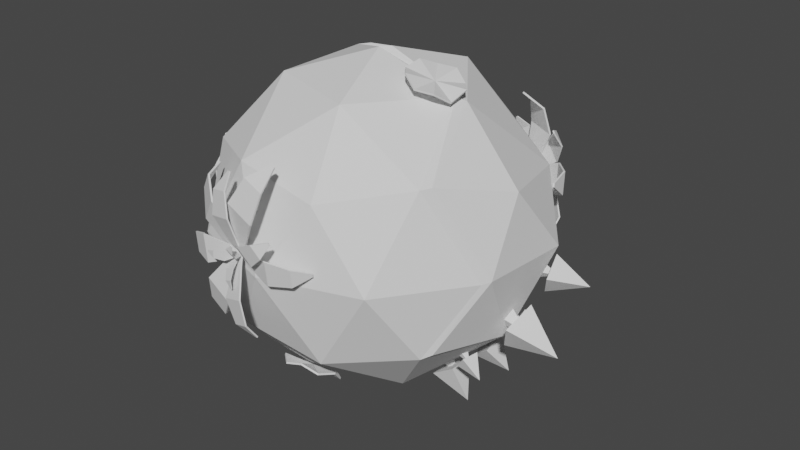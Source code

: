 # Source: Base_001.blend  (saved by Blender 2.81.16; exported with 4.5.12 LTS)
import bpy
from mathutils import Matrix  # noqa: F401  (used for matrix-valued properties, if any)

bpy.ops.wm.read_factory_settings(use_empty=True)
scene = bpy.context.scene
scene.name = 'Scene'

# ---- collections
col_collection = bpy.data.collections.new('Collection'); scene.collection.children.link(col_collection)

# ---- world
world_world = bpy.data.worlds.new('World'); scene.world = world_world
world_world.use_nodes = True; world_world.node_tree.nodes.clear()
_N = world_world.node_tree.nodes; _L = world_world.node_tree.links
n0 = _N.new('ShaderNodeOutputWorld'); n0.name = 'World Output'; n0.location = (300, 300)
n1 = _N.new('ShaderNodeBackground'); n1.name = 'Background'; n1.location = (10, 300)
n1.inputs[0].default_value = (0.05088, 0.05088, 0.05088, 1.0)
_L.new(n1.outputs[0], n0.inputs[0])
n0.is_active_output = True
world_world.color = (0.05088, 0.05088, 0.05088)
world_world.use_sun_shadow = False
world_world.sun_shadow_jitter_overblur = 0.0

# ---- meshes
me_icosphere = bpy.data.meshes.new('Icosphere')
me_icosphere.from_pydata([(0.0, 0.0, -1.0), (0.7236, -0.5257, -0.4472), (-0.2764, -0.8506, -0.4472), (-0.8944, 0.0, -0.4472), (-0.2764, 0.8506, -0.4472), (0.7236, 0.5291, -0.4472), (0.2764, -0.8506, 0.4472), (-0.7236, -0.5257, 0.4472), (-0.7236, 0.5257, 0.4472), (0.0, 0.0, 1.0), (-0.1625, -0.5, -0.8507), (0.4253, -0.309, -0.8507), (0.2629, -0.809, -0.5257), (0.8506, 0.0, -0.5257), (0.4253, 0.309, -0.8507), (-0.5257, 0.0, -0.8507), (-0.6882, -0.5, -0.5257), (-0.1625, 0.5, -0.8507), (-0.6882, 0.5, -0.5257), (0.2629, 0.809, -0.5257), (0.9511, -0.309, 0.0), (0.0, -1.0, 0.0), (0.5878, -0.809, 0.0), (-0.9511, -0.309, 0.0), (-0.5878, -0.809, 0.0), (-0.5878, 0.809, 0.0), (-0.9511, 0.309, 0.0), (0.0, 1.0, 0.0), (0.6882, -0.5, 0.5257), (-0.2629, -0.809, 0.5257), (-0.8506, 0.0, 0.5257), (-0.2629, 0.809, 0.5257), (0.1625, -0.5, 0.8507), (0.5257, 0.0002765, 0.8385), (-0.4253, -0.309, 0.8507), (-0.4253, 0.309, 0.8507), (0.1625, 0.5079, 0.7861), (0.8898, 0.03042, -0.4986), (0.7716, -0.4794, -0.4217), (0.4814, 0.3301, -0.8182), (0.7623, 0.5506, -0.4255), (0.311, 0.8355, -0.489), (0.9876, -0.2703, 0.01372), (0.9849, 0.3715, -0.03781), (0.9285, 0.02639, 0.4007), (0.6231, 0.837, 0.0004462), (0.05273, 1.021, 0.0214), (0.313, 0.901, 0.38), (-0.2095, 0.829, 0.5458), (0.7231, 0.6468, 0.2877), (0.5651, 0.04858, 0.8068), (0.05732, 0.03961, 1.007), (0.2033, 0.5363, 0.8474), (0.7329, -0.455, 0.5373), (-0.3685, 0.3527, 0.8582)], [], [(0, 11, 10), (1, 11, 13), (0, 10, 15), (0, 15, 17), (0, 17, 14), (2, 12, 21), (3, 16, 23), (4, 18, 25), (1, 20, 22), (2, 21, 24), (3, 23, 26), (4, 25, 27), (6, 28, 32), (7, 29, 34), (8, 30, 35), (36, 35, 9), (19, 27, 46, 41), (31, 8, 35), (35, 34, 9), (35, 30, 34), (30, 7, 34), (34, 32, 9), (34, 29, 32), (29, 6, 32), (32, 33, 9), (32, 28, 33), (1, 13, 37, 38), (13, 14, 39, 37), (20, 1, 38, 42), (5, 19, 41, 40), (28, 20, 42, 53), (27, 25, 31), (25, 8, 31), (26, 30, 8), (26, 23, 30), (23, 7, 30), (24, 29, 7), (24, 21, 29), (21, 6, 29), (22, 28, 6), (22, 20, 28), (33, 28, 53, 50), (36, 9, 51, 52), (31, 35, 54, 48), (19, 4, 27), (25, 26, 8), (25, 18, 26), (18, 3, 26), (23, 24, 7), (23, 16, 24), (16, 2, 24), (21, 22, 6), (21, 12, 22), (12, 1, 22), (27, 31, 48, 46), (14, 5, 40, 39), (35, 36, 52, 54), (14, 19, 5), (14, 17, 19), (17, 4, 19), (17, 18, 4), (17, 15, 18), (15, 3, 18), (15, 16, 3), (15, 10, 16), (10, 2, 16), (9, 33, 50, 51), (13, 11, 14), (11, 0, 14), (10, 12, 2), (10, 11, 12), (11, 1, 12), (38, 37, 42), (40, 41, 45), (40, 45, 43), (47, 48, 52), (44, 49, 50), (50, 52, 51), (50, 49, 52), (49, 47, 52), (52, 48, 54), (53, 44, 50), (43, 49, 44), (43, 45, 49), (45, 47, 49), (46, 48, 47), (42, 44, 53), (45, 46, 47), (45, 41, 46), (42, 43, 44), (42, 37, 43), (37, 40, 43), (37, 39, 40)])
_uv = me_icosphere.uv_layers.new(name='UVMap')
_uv.uv.foreach_set('vector', [0.8182, 0.0, 0.7727, 0.07873, 0.8636, 0.07873, 0.7273, 0.1575, 0.6818, 0.07873, 0.6364, 0.1575, 0.09091, 0.0, 0.04545, 0.07873, 0.1364, 0.07873, 0.2727, 0.0, 0.2273, 0.07873, 0.3182, 0.07873, 0.4545, 0.0, 0.4091, 0.07873, 0.5, 0.07873, 0.9091, 0.1575, 0.8182, 0.1575, 0.8636, 0.2362, 0.1818, 0.1575, 0.09091, 0.1575, 0.1364, 0.2362, 0.3636, 0.1575, 0.2727, 0.1575, 0.3182, 0.2362, 0.7273, 0.1575, 0.6818, 0.2362, 0.7727, 0.2362, 0.9091, 0.1575, 0.8636, 0.2362, 0.9545, 0.2362, 0.1818, 0.1575, 0.1364, 0.2362, 0.2273, 0.2362, 0.3636, 0.1575, 0.3182, 0.2362, 0.4091, 0.2362, 0.8182, 0.3149, 0.7273, 0.3149, 0.7727, 0.3937, 1.0, 0.3149, 0.9091, 0.3149, 0.9545, 0.3937, 0.2727, 0.3149, 0.1818, 0.3149, 0.2273, 0.3937, 0.4091, 0.3937, 0.3182, 0.3937, 0.3636, 0.4724, 0.4545, 0.1575, 0.4091, 0.2362, 0.4091, 0.2362, 0.4545, 0.1575, 0.3636, 0.3149, 0.2727, 0.3149, 0.3182, 0.3937, 0.2273, 0.3937, 0.1364, 0.3937, 0.1818, 0.4724, 0.2273, 0.3937, 0.1818, 0.3149, 0.1364, 0.3937, 0.1818, 0.3149, 0.09091, 0.3149, 0.1364, 0.3937, 0.9545, 0.3937, 0.8636, 0.3937, 0.9091, 0.4724, 0.9545, 0.3937, 0.9091, 0.3149, 0.8636, 0.3937, 0.9091, 0.3149, 0.8182, 0.3149, 0.8636, 0.3937, 0.7727, 0.3937, 0.6818, 0.3937, 0.7273, 0.4724, 0.7727, 0.3937, 0.7273, 0.3149, 0.6818, 0.3937, 0.7273, 0.1575, 0.6364, 0.1575, 0.6364, 0.1575, 0.7273, 0.1575, 0.6364, 0.1575, 0.5909, 0.07873, 0.5909, 0.07873, 0.6364, 0.1575, 0.6818, 0.2362, 0.7273, 0.1575, 0.7273, 0.1575, 0.6818, 0.2362, 0.5455, 0.1575, 0.4545, 0.1575, 0.4545, 0.1575, 0.5455, 0.1575, 0.7273, 0.3149, 0.6818, 0.2362, 0.6818, 0.2362, 0.7273, 0.3149, 0.4091, 0.2362, 0.3182, 0.2362, 0.3636, 0.3149, 0.3182, 0.2362, 0.2727, 0.3149, 0.3636, 0.3149, 0.2273, 0.2362, 0.1818, 0.3149, 0.2727, 0.3149, 0.2273, 0.2362, 0.1364, 0.2362, 0.1818, 0.3149, 0.1364, 0.2362, 0.09091, 0.3149, 0.1818, 0.3149, 0.9545, 0.2362, 0.9091, 0.3149, 1.0, 0.3149, 0.9545, 0.2362, 0.8636, 0.2362, 0.9091, 0.3149, 0.8636, 0.2362, 0.8182, 0.3149, 0.9091, 0.3149, 0.7727, 0.2362, 0.7273, 0.3149, 0.8182, 0.3149, 0.7727, 0.2362, 0.6818, 0.2362, 0.7273, 0.3149, 0.6818, 0.3937, 0.7273, 0.3149, 0.7273, 0.3149, 0.6818, 0.3937, 0.4091, 0.3937, 0.3636, 0.4724, 0.3636, 0.4724, 0.4091, 0.3937, 0.3636, 0.3149, 0.3182, 0.3937, 0.3182, 0.3937, 0.3636, 0.3149, 0.4545, 0.1575, 0.3636, 0.1575, 0.4091, 0.2362, 0.3182, 0.2362, 0.2273, 0.2362, 0.2727, 0.3149, 0.3182, 0.2362, 0.2727, 0.1575, 0.2273, 0.2362, 0.2727, 0.1575, 0.1818, 0.1575, 0.2273, 0.2362, 0.1364, 0.2362, 0.04545, 0.2362, 0.09091, 0.3149, 0.1364, 0.2362, 0.09091, 0.1575, 0.04545, 0.2362, 0.09091, 0.1575, 0.0, 0.1575, 0.04545, 0.2362, 0.8636, 0.2362, 0.7727, 0.2362, 0.8182, 0.3149, 0.8636, 0.2362, 0.8182, 0.1575, 0.7727, 0.2362, 0.8182, 0.1575, 0.7273, 0.1575, 0.7727, 0.2362, 0.4091, 0.2362, 0.3636, 0.3149, 0.3636, 0.3149, 0.4091, 0.2362, 0.5, 0.07873, 0.5455, 0.1575, 0.5455, 0.1575, 0.5, 0.07873, 0.3182, 0.3937, 0.4091, 0.3937, 0.4091, 0.3937, 0.3182, 0.3937, 0.5, 0.07873, 0.4545, 0.1575, 0.5455, 0.1575, 0.5, 0.07873, 0.4091, 0.07873, 0.4545, 0.1575, 0.4091, 0.07873, 0.3636, 0.1575, 0.4545, 0.1575, 0.3182, 0.07873, 0.2727, 0.1575, 0.3636, 0.1575, 0.3182, 0.07873, 0.2273, 0.07873, 0.2727, 0.1575, 0.2273, 0.07873, 0.1818, 0.1575, 0.2727, 0.1575, 0.1364, 0.07873, 0.09091, 0.1575, 0.1818, 0.1575, 0.1364, 0.07873, 0.04545, 0.07873, 0.09091, 0.1575, 0.04545, 0.07873, 0.0, 0.1575, 0.09091, 0.1575, 0.7273, 0.4724, 0.6818, 0.3937, 0.6818, 0.3937, 0.7273, 0.4724, 0.6364, 0.1575, 0.6818, 0.07873, 0.5909, 0.07873, 0.6818, 0.07873, 0.6364, 0.0, 0.5909, 0.07873, 0.8636, 0.07873, 0.8182, 0.1575, 0.9091, 0.1575, 0.8636, 0.07873, 0.7727, 0.07873, 0.8182, 0.1575, 0.7727, 0.07873, 0.7273, 0.1575, 0.8182, 0.1575, 0.7273, 0.1575, 0.6364, 0.1575, 0.6818, 0.2362, 0.5455, 0.1575, 0.4545, 0.1575, 0.5, 0.2362, 0.5455, 0.1575, 0.5, 0.2362, 0.5909, 0.2362, 0.4545, 0.3149, 0.3636, 0.3149, 0.4091, 0.3937, 0.6364, 0.3149, 0.5455, 0.3149, 0.5909, 0.3937, 0.5909, 0.3937, 0.5, 0.3937, 0.5455, 0.4724, 0.5909, 0.3937, 0.5455, 0.3149, 0.5, 0.3937, 0.5455, 0.3149, 0.4545, 0.3149, 0.5, 0.3937, 0.4091, 0.3937, 0.3636, 0.3149, 0.3182, 0.3937, 0.7273, 0.3149, 0.6364, 0.3149, 0.6818, 0.3937, 0.5909, 0.2362, 0.5455, 0.3149, 0.6364, 0.3149, 0.5909, 0.2362, 0.5, 0.2362, 0.5455, 0.3149, 0.5, 0.2362, 0.4545, 0.3149, 0.5455, 0.3149, 0.4091, 0.2362, 0.3636, 0.3149, 0.4545, 0.3149, 0.6818, 0.2362, 0.6364, 0.3149, 0.7273, 0.3149, 0.5, 0.2362, 0.4091, 0.2362, 0.4545, 0.3149, 0.5, 0.2362, 0.4545, 0.1575, 0.4091, 0.2362, 0.6818, 0.2362, 0.5909, 0.2362, 0.6364, 0.3149, 0.6818, 0.2362, 0.6364, 0.1575, 0.5909, 0.2362, 0.6364, 0.1575, 0.5455, 0.1575, 0.5909, 0.2362, 0.6364, 0.1575, 0.5909, 0.07873, 0.5455, 0.1575])
me_icosphere.use_remesh_fix_poles = True
me_icosphere.use_remesh_preserve_attributes = False
me_icosphere.use_mirror_vertex_groups = False
me_icosphere.update()
me_circle = bpy.data.meshes.new('Circle')
me_circle.from_pydata([(0.4952, 0.7687, 5.86), (-0.09259, 0.5777, 5.713), (-0.4559, 0.07775, 5.818), (-0.4559, -0.5403, 5.684), (-0.09259, -1.04, 5.853), (0.4952, -1.231, 5.712), (1.083, -1.04, 5.838), (1.446, -0.5403, 5.608), (1.446, 0.07775, 5.873), (1.072, 0.5648, 5.708), (0.4952, -0.2313, 5.684), (0.4952, 0.7687, 5.922), (-0.09259, 0.5777, 5.775), (-0.4559, 0.07775, 5.88), (-0.4559, -0.5403, 5.746), (-0.09259, -1.04, 5.915), (0.4952, -1.231, 5.774), (1.083, -1.04, 5.9), (1.446, -0.5403, 5.67), (1.446, 0.07775, 5.935), (1.072, 0.5648, 5.77), (0.4952, -0.2313, 5.746)], [], [(10, 1, 0), (10, 2, 1), (10, 3, 2), (10, 4, 3), (10, 5, 4), (10, 6, 5), (10, 7, 6), (10, 8, 7), (10, 9, 8), (10, 0, 9), (21, 11, 12), (21, 12, 13), (21, 13, 14), (21, 14, 15), (21, 15, 16), (21, 16, 17), (21, 17, 18), (21, 18, 19), (21, 19, 20), (21, 20, 11), (5, 6, 17, 16), (2, 3, 14, 13), (9, 0, 11, 20), (6, 7, 18, 17), (3, 4, 15, 14), (0, 1, 12, 11), (7, 8, 19, 18), (4, 5, 16, 15), (1, 2, 13, 12), (8, 9, 20, 19)])
_uv = me_circle.uv_layers.new(name='UVMap')
_uv.uv.foreach_set('vector', [0.0, 0.0, 0.0, 0.0, 0.0, 0.0, 0.0, 0.0, 0.0, 0.0, 0.0, 0.0, 0.0, 0.0, 0.0, 0.0, 0.0, 0.0, 0.0, 0.0, 0.0, 0.0, 0.0, 0.0, 0.0, 0.0, 0.0, 0.0, 0.0, 0.0, 0.0, 0.0, 0.0, 0.0, 0.0, 0.0, 0.0, 0.0, 0.0, 0.0, 0.0, 0.0, 0.0, 0.0, 0.0, 0.0, 0.0, 0.0, 0.0, 0.0, 0.0, 0.0, 0.0, 0.0, 0.0, 0.0, 0.0, 0.0, 0.0, 0.0, 0.0, 0.0, 0.0, 0.0, 0.0, 0.0, 0.0, 0.0, 0.0, 0.0, 0.0, 0.0, 0.0, 0.0, 0.0, 0.0, 0.0, 0.0, 0.0, 0.0, 0.0, 0.0, 0.0, 0.0, 0.0, 0.0, 0.0, 0.0, 0.0, 0.0, 0.0, 0.0, 0.0, 0.0, 0.0, 0.0, 0.0, 0.0, 0.0, 0.0, 0.0, 0.0, 0.0, 0.0, 0.0, 0.0, 0.0, 0.0, 0.0, 0.0, 0.0, 0.0, 0.0, 0.0, 0.0, 0.0, 0.0, 0.0, 0.0, 0.0, 0.0, 0.0, 0.0, 0.0, 0.0, 0.0, 0.0, 0.0, 0.0, 0.0, 0.0, 0.0, 0.0, 0.0, 0.0, 0.0, 0.0, 0.0, 0.0, 0.0, 0.0, 0.0, 0.0, 0.0, 0.0, 0.0, 0.0, 0.0, 0.0, 0.0, 0.0, 0.0, 0.0, 0.0, 0.0, 0.0, 0.0, 0.0, 0.0, 0.0, 0.0, 0.0, 0.0, 0.0, 0.0, 0.0, 0.0, 0.0, 0.0, 0.0, 0.0, 0.0, 0.0, 0.0, 0.0, 0.0, 0.0, 0.0, 0.0, 0.0, 0.0, 0.0, 0.0, 0.0, 0.0, 0.0, 0.0, 0.0, 0.0, 0.0, 0.0, 0.0, 0.0, 0.0, 0.0, 0.0, 0.0, 0.0, 0.0, 0.0])
me_circle.use_remesh_fix_poles = True
me_circle.use_remesh_preserve_attributes = False
me_circle.use_mirror_vertex_groups = False
me_circle.update()
me_plane = bpy.data.meshes.new('Plane')
me_plane.from_pydata([(-0.08544, 4.585e-08, 0.06838), (0.08544, 4.803e-08, 0.06838), (-0.07628, -3.394, -1.229), (0.07628, -3.394, -1.229), (0.3103, -0.4918, 0.1463), (0.46, -2.963, -0.4234), (0.6398, -1.95, 0.1255), (-0.46, -2.963, -0.4234), (-0.3103, -0.4918, 0.1463), (-0.6398, -1.95, 0.1255)], [], [(5, 7, 2, 3), (7, 5, 6, 9), (9, 6, 4, 8), (8, 4, 1, 0)])
_uv = me_plane.uv_layers.new(name='UVMap')
_uv.uv.foreach_set('vector', [1.0, 0.0, 0.0, 0.0, 0.0, 0.0, 1.0, 0.0, 0.0, 0.0, 1.0, 0.0, 0.8199, 0.0, 0.1801, 0.0, 0.1801, 0.0, 0.8199, 0.0, 1.0, 0.7541, 0.0, 0.7541, 0.0, 0.7541, 1.0, 0.7541, 1.0, 1.0, 0.0, 1.0])
me_plane.use_remesh_fix_poles = True
me_plane.use_remesh_preserve_attributes = False
me_plane.use_mirror_vertex_groups = False
me_plane.update()
me_plane_001 = bpy.data.meshes.new('Plane.001')
me_plane_001.from_pydata([(-0.08544, 4.585e-08, 0.06838), (0.08544, 4.803e-08, 0.06838), (-0.07628, -3.394, -1.229), (0.07628, -3.394, -1.229), (0.3103, -0.4918, 0.1463), (0.46, -2.963, -0.4234), (0.6398, -1.95, 0.1255), (-0.46, -2.963, -0.4234), (-0.3103, -0.4918, 0.1463), (-0.6398, -1.95, 0.1255)], [], [(5, 7, 2, 3), (7, 5, 6, 9), (9, 6, 4, 8), (8, 4, 1, 0)])
_uv = me_plane_001.uv_layers.new(name='UVMap')
_uv.uv.foreach_set('vector', [1.0, 0.0, 0.0, 0.0, 0.0, 0.0, 1.0, 0.0, 0.0, 0.0, 1.0, 0.0, 0.8199, 0.0, 0.1801, 0.0, 0.1801, 0.0, 0.8199, 0.0, 1.0, 0.7541, 0.0, 0.7541, 0.0, 0.7541, 1.0, 0.7541, 1.0, 1.0, 0.0, 1.0])
me_plane_001.use_remesh_fix_poles = True
me_plane_001.use_remesh_preserve_attributes = False
me_plane_001.use_mirror_vertex_groups = False
me_plane_001.update()
me_plane_002 = bpy.data.meshes.new('Plane.002')
me_plane_002.from_pydata([(-0.08544, 4.585e-08, 0.06838), (0.08544, 4.803e-08, 0.06838), (-0.07628, -3.394, -1.229), (0.07628, -3.394, -1.229), (0.3103, -0.4918, 0.1463), (0.46, -2.963, -0.4234), (0.6398, -1.95, 0.1255), (-0.46, -2.963, -0.4234), (-0.3103, -0.4918, 0.1463), (-0.6398, -1.95, 0.1255)], [], [(5, 7, 2, 3), (7, 5, 6, 9), (9, 6, 4, 8), (8, 4, 1, 0)])
_uv = me_plane_002.uv_layers.new(name='UVMap')
_uv.uv.foreach_set('vector', [1.0, 0.0, 0.0, 0.0, 0.0, 0.0, 1.0, 0.0, 0.0, 0.0, 1.0, 0.0, 0.8199, 0.0, 0.1801, 0.0, 0.1801, 0.0, 0.8199, 0.0, 1.0, 0.7541, 0.0, 0.7541, 0.0, 0.7541, 1.0, 0.7541, 1.0, 1.0, 0.0, 1.0])
me_plane_002.use_remesh_fix_poles = True
me_plane_002.use_remesh_preserve_attributes = False
me_plane_002.use_mirror_vertex_groups = False
me_plane_002.update()
me_plane_003 = bpy.data.meshes.new('Plane.003')
me_plane_003.from_pydata([(-0.08544, 4.585e-08, 0.06838), (0.08544, 4.803e-08, 0.06838), (-0.07628, -3.394, -1.229), (0.07628, -3.394, -1.229), (0.3103, -0.4918, 0.1463), (0.46, -2.963, -0.4234), (0.6398, -1.95, 0.1255), (-0.46, -2.963, -0.4234), (-0.3103, -0.4918, 0.1463), (-0.6398, -1.95, 0.1255)], [], [(5, 7, 2, 3), (7, 5, 6, 9), (9, 6, 4, 8), (8, 4, 1, 0)])
_uv = me_plane_003.uv_layers.new(name='UVMap')
_uv.uv.foreach_set('vector', [1.0, 0.0, 0.0, 0.0, 0.0, 0.0, 1.0, 0.0, 0.0, 0.0, 1.0, 0.0, 0.8199, 0.0, 0.1801, 0.0, 0.1801, 0.0, 0.8199, 0.0, 1.0, 0.7541, 0.0, 0.7541, 0.0, 0.7541, 1.0, 0.7541, 1.0, 1.0, 0.0, 1.0])
me_plane_003.use_remesh_fix_poles = True
me_plane_003.use_remesh_preserve_attributes = False
me_plane_003.use_mirror_vertex_groups = False
me_plane_003.update()
me_plane_004 = bpy.data.meshes.new('Plane.004')
me_plane_004.from_pydata([(-0.08544, 4.585e-08, 0.06838), (0.08544, 4.803e-08, 0.06838), (-0.07628, -3.394, -1.229), (0.07628, -3.394, -1.229), (0.3103, -0.4918, 0.1463), (0.46, -2.963, -0.4234), (0.6398, -1.95, 0.1255), (-0.46, -2.963, -0.4234), (-0.3103, -0.4918, 0.1463), (-0.6398, -1.95, 0.1255)], [], [(5, 7, 2, 3), (7, 5, 6, 9), (9, 6, 4, 8), (8, 4, 1, 0)])
_uv = me_plane_004.uv_layers.new(name='UVMap')
_uv.uv.foreach_set('vector', [1.0, 0.0, 0.0, 0.0, 0.0, 0.0, 1.0, 0.0, 0.0, 0.0, 1.0, 0.0, 0.8199, 0.0, 0.1801, 0.0, 0.1801, 0.0, 0.8199, 0.0, 1.0, 0.7541, 0.0, 0.7541, 0.0, 0.7541, 1.0, 0.7541, 1.0, 1.0, 0.0, 1.0])
me_plane_004.use_remesh_fix_poles = True
me_plane_004.use_remesh_preserve_attributes = False
me_plane_004.use_mirror_vertex_groups = False
me_plane_004.update()
me_plane_005 = bpy.data.meshes.new('Plane.005')
me_plane_005.from_pydata([(-0.08544, 4.585e-08, 0.06838), (0.08544, 4.803e-08, 0.06838), (-0.07628, -3.394, -1.229), (0.07628, -3.394, -1.229), (0.3103, -0.4918, 0.1463), (0.46, -2.963, -0.4234), (0.6398, -1.95, 0.1255), (-0.46, -2.963, -0.4234), (-0.3103, -0.4918, 0.1463), (-0.6398, -1.95, 0.1255)], [], [(5, 7, 2, 3), (7, 5, 6, 9), (9, 6, 4, 8), (8, 4, 1, 0)])
_uv = me_plane_005.uv_layers.new(name='UVMap')
_uv.uv.foreach_set('vector', [1.0, 0.0, 0.0, 0.0, 0.0, 0.0, 1.0, 0.0, 0.0, 0.0, 1.0, 0.0, 0.8199, 0.0, 0.1801, 0.0, 0.1801, 0.0, 0.8199, 0.0, 1.0, 0.7541, 0.0, 0.7541, 0.0, 0.7541, 1.0, 0.7541, 1.0, 1.0, 0.0, 1.0])
me_plane_005.use_remesh_fix_poles = True
me_plane_005.use_remesh_preserve_attributes = False
me_plane_005.use_mirror_vertex_groups = False
me_plane_005.update()
me_plane_006 = bpy.data.meshes.new('Plane.006')
me_plane_006.from_pydata([(-0.08544, 4.585e-08, 0.06838), (0.08544, 4.803e-08, 0.06838), (-0.07628, -3.394, -1.229), (0.07628, -3.394, -1.229), (0.3103, -0.4918, 0.1463), (0.46, -2.963, -0.4234), (0.6398, -1.95, 0.1255), (-0.46, -2.963, -0.4234), (-0.3103, -0.4918, 0.1463), (-0.6398, -1.95, 0.1255)], [], [(5, 7, 2, 3), (7, 5, 6, 9), (9, 6, 4, 8), (8, 4, 1, 0)])
_uv = me_plane_006.uv_layers.new(name='UVMap')
_uv.uv.foreach_set('vector', [1.0, 0.0, 0.0, 0.0, 0.0, 0.0, 1.0, 0.0, 0.0, 0.0, 1.0, 0.0, 0.8199, 0.0, 0.1801, 0.0, 0.1801, 0.0, 0.8199, 0.0, 1.0, 0.7541, 0.0, 0.7541, 0.0, 0.7541, 1.0, 0.7541, 1.0, 1.0, 0.0, 1.0])
me_plane_006.use_remesh_fix_poles = True
me_plane_006.use_remesh_preserve_attributes = False
me_plane_006.use_mirror_vertex_groups = False
me_plane_006.update()
me_plane_007 = bpy.data.meshes.new('Plane.007')
me_plane_007.from_pydata([(-0.08544, 4.585e-08, 0.06838), (0.08544, 4.803e-08, 0.06838), (-0.07628, -3.394, -1.229), (0.07628, -3.394, -1.229), (0.3103, -0.4918, 0.1463), (0.46, -2.963, -0.4234), (0.6398, -1.95, 0.1255), (-0.46, -2.963, -0.4234), (-0.3103, -0.4918, 0.1463), (-0.6398, -1.95, 0.1255)], [], [(5, 7, 2, 3), (7, 5, 6, 9), (9, 6, 4, 8), (8, 4, 1, 0)])
_uv = me_plane_007.uv_layers.new(name='UVMap')
_uv.uv.foreach_set('vector', [1.0, 0.0, 0.0, 0.0, 0.0, 0.0, 1.0, 0.0, 0.0, 0.0, 1.0, 0.0, 0.8199, 0.0, 0.1801, 0.0, 0.1801, 0.0, 0.8199, 0.0, 1.0, 0.7541, 0.0, 0.7541, 0.0, 0.7541, 1.0, 0.7541, 1.0, 1.0, 0.0, 1.0])
me_plane_007.use_remesh_fix_poles = True
me_plane_007.use_remesh_preserve_attributes = False
me_plane_007.use_mirror_vertex_groups = False
me_plane_007.update()
me_plane_008 = bpy.data.meshes.new('Plane.008')
me_plane_008.from_pydata([(-0.08544, 4.585e-08, 0.06838), (0.08544, 4.803e-08, 0.06838), (-0.07628, -3.394, -1.229), (0.07628, -3.394, -1.229), (0.3103, -0.4918, 0.1463), (0.46, -2.963, -0.4234), (0.6398, -1.95, 0.1255), (-0.46, -2.963, -0.4234), (-0.3103, -0.4918, 0.1463), (-0.6398, -1.95, 0.1255)], [], [(5, 7, 2, 3), (7, 5, 6, 9), (9, 6, 4, 8), (8, 4, 1, 0)])
_uv = me_plane_008.uv_layers.new(name='UVMap')
_uv.uv.foreach_set('vector', [1.0, 0.0, 0.0, 0.0, 0.0, 0.0, 1.0, 0.0, 0.0, 0.0, 1.0, 0.0, 0.8199, 0.0, 0.1801, 0.0, 0.1801, 0.0, 0.8199, 0.0, 1.0, 0.7541, 0.0, 0.7541, 0.0, 0.7541, 1.0, 0.7541, 1.0, 1.0, 0.0, 1.0])
me_plane_008.use_remesh_fix_poles = True
me_plane_008.use_remesh_preserve_attributes = False
me_plane_008.use_mirror_vertex_groups = False
me_plane_008.update()
me_plane_009 = bpy.data.meshes.new('Plane.009')
me_plane_009.from_pydata([(-0.08544, 4.585e-08, 0.06838), (0.08544, 4.803e-08, 0.06838), (-0.07628, -3.394, -1.229), (0.07628, -3.394, -1.229), (0.3103, -0.4918, 0.1463), (0.46, -2.963, -0.4234), (0.6398, -1.95, 0.1255), (-0.46, -2.963, -0.4234), (-0.3103, -0.4918, 0.1463), (-0.6398, -1.95, 0.1255)], [], [(5, 7, 2, 3), (7, 5, 6, 9), (9, 6, 4, 8), (8, 4, 1, 0)])
_uv = me_plane_009.uv_layers.new(name='UVMap')
_uv.uv.foreach_set('vector', [1.0, 0.0, 0.0, 0.0, 0.0, 0.0, 1.0, 0.0, 0.0, 0.0, 1.0, 0.0, 0.8199, 0.0, 0.1801, 0.0, 0.1801, 0.0, 0.8199, 0.0, 1.0, 0.7541, 0.0, 0.7541, 0.0, 0.7541, 1.0, 0.7541, 1.0, 1.0, 0.0, 1.0])
me_plane_009.use_remesh_fix_poles = True
me_plane_009.use_remesh_preserve_attributes = False
me_plane_009.use_mirror_vertex_groups = False
me_plane_009.update()
me_plane_010 = bpy.data.meshes.new('Plane.010')
me_plane_010.from_pydata([(-0.08544, 4.585e-08, 0.06838), (0.08544, 4.803e-08, 0.06838), (-0.07628, -3.394, -1.229), (0.07628, -3.394, -1.229), (0.3103, -0.4918, 0.1463), (0.46, -2.963, -0.4234), (0.6398, -1.95, 0.1255), (-0.46, -2.963, -0.4234), (-0.3103, -0.4918, 0.1463), (-0.6398, -1.95, 0.1255)], [], [(5, 7, 2, 3), (7, 5, 6, 9), (9, 6, 4, 8), (8, 4, 1, 0)])
_uv = me_plane_010.uv_layers.new(name='UVMap')
_uv.uv.foreach_set('vector', [1.0, 0.0, 0.0, 0.0, 0.0, 0.0, 1.0, 0.0, 0.0, 0.0, 1.0, 0.0, 0.8199, 0.0, 0.1801, 0.0, 0.1801, 0.0, 0.8199, 0.0, 1.0, 0.7541, 0.0, 0.7541, 0.0, 0.7541, 1.0, 0.7541, 1.0, 1.0, 0.0, 1.0])
me_plane_010.use_remesh_fix_poles = True
me_plane_010.use_remesh_preserve_attributes = False
me_plane_010.use_mirror_vertex_groups = False
me_plane_010.update()
me_circle_001 = bpy.data.meshes.new('Circle.001')
me_circle_001.from_pydata([(0.4952, 0.7687, 5.86), (-0.09259, 0.5777, 5.713), (-0.4559, 0.07775, 5.818), (-0.4559, -0.5403, 5.684), (-0.09259, -1.04, 5.853), (0.4952, -1.231, 5.712), (1.083, -1.04, 5.838), (1.446, -0.5403, 5.608), (1.446, 0.07775, 5.873), (1.072, 0.5648, 5.708), (0.4952, -0.2313, 5.684), (0.4952, 0.7687, 5.922), (-0.09259, 0.5777, 5.775), (-0.4559, 0.07775, 5.88), (-0.4559, -0.5403, 5.746), (-0.09259, -1.04, 5.915), (0.4952, -1.231, 5.774), (1.083, -1.04, 5.9), (1.446, -0.5403, 5.67), (1.446, 0.07775, 5.935), (1.072, 0.5648, 5.77), (0.4952, -0.2313, 5.746)], [], [(10, 1, 0), (10, 2, 1), (10, 3, 2), (10, 4, 3), (10, 5, 4), (10, 6, 5), (10, 7, 6), (10, 8, 7), (10, 9, 8), (10, 0, 9), (21, 11, 12), (21, 12, 13), (21, 13, 14), (21, 14, 15), (21, 15, 16), (21, 16, 17), (21, 17, 18), (21, 18, 19), (21, 19, 20), (21, 20, 11), (5, 6, 17, 16), (2, 3, 14, 13), (9, 0, 11, 20), (6, 7, 18, 17), (3, 4, 15, 14), (0, 1, 12, 11), (7, 8, 19, 18), (4, 5, 16, 15), (1, 2, 13, 12), (8, 9, 20, 19)])
_uv = me_circle_001.uv_layers.new(name='UVMap')
_uv.uv.foreach_set('vector', [0.0, 0.0, 0.0, 0.0, 0.0, 0.0, 0.0, 0.0, 0.0, 0.0, 0.0, 0.0, 0.0, 0.0, 0.0, 0.0, 0.0, 0.0, 0.0, 0.0, 0.0, 0.0, 0.0, 0.0, 0.0, 0.0, 0.0, 0.0, 0.0, 0.0, 0.0, 0.0, 0.0, 0.0, 0.0, 0.0, 0.0, 0.0, 0.0, 0.0, 0.0, 0.0, 0.0, 0.0, 0.0, 0.0, 0.0, 0.0, 0.0, 0.0, 0.0, 0.0, 0.0, 0.0, 0.0, 0.0, 0.0, 0.0, 0.0, 0.0, 0.0, 0.0, 0.0, 0.0, 0.0, 0.0, 0.0, 0.0, 0.0, 0.0, 0.0, 0.0, 0.0, 0.0, 0.0, 0.0, 0.0, 0.0, 0.0, 0.0, 0.0, 0.0, 0.0, 0.0, 0.0, 0.0, 0.0, 0.0, 0.0, 0.0, 0.0, 0.0, 0.0, 0.0, 0.0, 0.0, 0.0, 0.0, 0.0, 0.0, 0.0, 0.0, 0.0, 0.0, 0.0, 0.0, 0.0, 0.0, 0.0, 0.0, 0.0, 0.0, 0.0, 0.0, 0.0, 0.0, 0.0, 0.0, 0.0, 0.0, 0.0, 0.0, 0.0, 0.0, 0.0, 0.0, 0.0, 0.0, 0.0, 0.0, 0.0, 0.0, 0.0, 0.0, 0.0, 0.0, 0.0, 0.0, 0.0, 0.0, 0.0, 0.0, 0.0, 0.0, 0.0, 0.0, 0.0, 0.0, 0.0, 0.0, 0.0, 0.0, 0.0, 0.0, 0.0, 0.0, 0.0, 0.0, 0.0, 0.0, 0.0, 0.0, 0.0, 0.0, 0.0, 0.0, 0.0, 0.0, 0.0, 0.0, 0.0, 0.0, 0.0, 0.0, 0.0, 0.0, 0.0, 0.0, 0.0, 0.0, 0.0, 0.0, 0.0, 0.0, 0.0, 0.0, 0.0, 0.0, 0.0, 0.0, 0.0, 0.0, 0.0, 0.0, 0.0, 0.0, 0.0, 0.0, 0.0, 0.0])
me_circle_001.use_remesh_fix_poles = True
me_circle_001.use_remesh_preserve_attributes = False
me_circle_001.use_mirror_vertex_groups = False
me_circle_001.update()
me_circle_002 = bpy.data.meshes.new('Circle.002')
me_circle_002.from_pydata([(0.4952, 0.7687, 5.86), (-0.09259, 0.5777, 5.713), (-0.4559, 0.07775, 5.818), (-0.4559, -0.5403, 5.684), (-0.09259, -1.04, 5.853), (0.4952, -1.231, 5.712), (1.083, -1.04, 5.838), (1.446, -0.5403, 5.608), (1.446, 0.07775, 5.873), (1.072, 0.5648, 5.708), (0.4952, -0.2313, 5.684), (0.4952, 0.7687, 5.922), (-0.09259, 0.5777, 5.775), (-0.4559, 0.07775, 5.88), (-0.4559, -0.5403, 5.746), (-0.09259, -1.04, 5.915), (0.4952, -1.231, 5.774), (1.083, -1.04, 5.9), (1.446, -0.5403, 5.67), (1.446, 0.07775, 5.935), (1.072, 0.5648, 5.77), (0.4952, -0.2313, 5.746)], [], [(10, 1, 0), (10, 2, 1), (10, 3, 2), (10, 4, 3), (10, 5, 4), (10, 6, 5), (10, 7, 6), (10, 8, 7), (10, 9, 8), (10, 0, 9), (21, 11, 12), (21, 12, 13), (21, 13, 14), (21, 14, 15), (21, 15, 16), (21, 16, 17), (21, 17, 18), (21, 18, 19), (21, 19, 20), (21, 20, 11), (5, 6, 17, 16), (2, 3, 14, 13), (9, 0, 11, 20), (6, 7, 18, 17), (3, 4, 15, 14), (0, 1, 12, 11), (7, 8, 19, 18), (4, 5, 16, 15), (1, 2, 13, 12), (8, 9, 20, 19)])
_uv = me_circle_002.uv_layers.new(name='UVMap')
_uv.uv.foreach_set('vector', [0.0, 0.0, 0.0, 0.0, 0.0, 0.0, 0.0, 0.0, 0.0, 0.0, 0.0, 0.0, 0.0, 0.0, 0.0, 0.0, 0.0, 0.0, 0.0, 0.0, 0.0, 0.0, 0.0, 0.0, 0.0, 0.0, 0.0, 0.0, 0.0, 0.0, 0.0, 0.0, 0.0, 0.0, 0.0, 0.0, 0.0, 0.0, 0.0, 0.0, 0.0, 0.0, 0.0, 0.0, 0.0, 0.0, 0.0, 0.0, 0.0, 0.0, 0.0, 0.0, 0.0, 0.0, 0.0, 0.0, 0.0, 0.0, 0.0, 0.0, 0.0, 0.0, 0.0, 0.0, 0.0, 0.0, 0.0, 0.0, 0.0, 0.0, 0.0, 0.0, 0.0, 0.0, 0.0, 0.0, 0.0, 0.0, 0.0, 0.0, 0.0, 0.0, 0.0, 0.0, 0.0, 0.0, 0.0, 0.0, 0.0, 0.0, 0.0, 0.0, 0.0, 0.0, 0.0, 0.0, 0.0, 0.0, 0.0, 0.0, 0.0, 0.0, 0.0, 0.0, 0.0, 0.0, 0.0, 0.0, 0.0, 0.0, 0.0, 0.0, 0.0, 0.0, 0.0, 0.0, 0.0, 0.0, 0.0, 0.0, 0.0, 0.0, 0.0, 0.0, 0.0, 0.0, 0.0, 0.0, 0.0, 0.0, 0.0, 0.0, 0.0, 0.0, 0.0, 0.0, 0.0, 0.0, 0.0, 0.0, 0.0, 0.0, 0.0, 0.0, 0.0, 0.0, 0.0, 0.0, 0.0, 0.0, 0.0, 0.0, 0.0, 0.0, 0.0, 0.0, 0.0, 0.0, 0.0, 0.0, 0.0, 0.0, 0.0, 0.0, 0.0, 0.0, 0.0, 0.0, 0.0, 0.0, 0.0, 0.0, 0.0, 0.0, 0.0, 0.0, 0.0, 0.0, 0.0, 0.0, 0.0, 0.0, 0.0, 0.0, 0.0, 0.0, 0.0, 0.0, 0.0, 0.0, 0.0, 0.0, 0.0, 0.0, 0.0, 0.0, 0.0, 0.0, 0.0, 0.0])
me_circle_002.use_remesh_fix_poles = True
me_circle_002.use_remesh_preserve_attributes = False
me_circle_002.use_mirror_vertex_groups = False
me_circle_002.update()
me_circle_003 = bpy.data.meshes.new('Circle.003')
me_circle_003.from_pydata([(0.4952, 0.7687, 5.86), (-0.09259, 0.5777, 5.713), (-0.4559, 0.07775, 5.818), (-0.4559, -0.5403, 5.684), (-0.09259, -1.04, 5.853), (0.4952, -1.231, 5.712), (1.083, -1.04, 5.838), (1.446, -0.5403, 5.608), (1.446, 0.07775, 5.873), (1.072, 0.5648, 5.708), (0.4952, -0.2313, 5.684), (0.4952, 0.7687, 5.922), (-0.09259, 0.5777, 5.775), (-0.4559, 0.07775, 5.88), (-0.4559, -0.5403, 5.746), (-0.09259, -1.04, 5.915), (0.4952, -1.231, 5.774), (1.083, -1.04, 5.9), (1.446, -0.5403, 5.67), (1.446, 0.07775, 5.935), (1.072, 0.5648, 5.77), (0.4952, -0.2313, 5.746)], [], [(10, 1, 0), (10, 2, 1), (10, 3, 2), (10, 4, 3), (10, 5, 4), (10, 6, 5), (10, 7, 6), (10, 8, 7), (10, 9, 8), (10, 0, 9), (21, 11, 12), (21, 12, 13), (21, 13, 14), (21, 14, 15), (21, 15, 16), (21, 16, 17), (21, 17, 18), (21, 18, 19), (21, 19, 20), (21, 20, 11), (5, 6, 17, 16), (2, 3, 14, 13), (9, 0, 11, 20), (6, 7, 18, 17), (3, 4, 15, 14), (0, 1, 12, 11), (7, 8, 19, 18), (4, 5, 16, 15), (1, 2, 13, 12), (8, 9, 20, 19)])
_uv = me_circle_003.uv_layers.new(name='UVMap')
_uv.uv.foreach_set('vector', [0.0, 0.0, 0.0, 0.0, 0.0, 0.0, 0.0, 0.0, 0.0, 0.0, 0.0, 0.0, 0.0, 0.0, 0.0, 0.0, 0.0, 0.0, 0.0, 0.0, 0.0, 0.0, 0.0, 0.0, 0.0, 0.0, 0.0, 0.0, 0.0, 0.0, 0.0, 0.0, 0.0, 0.0, 0.0, 0.0, 0.0, 0.0, 0.0, 0.0, 0.0, 0.0, 0.0, 0.0, 0.0, 0.0, 0.0, 0.0, 0.0, 0.0, 0.0, 0.0, 0.0, 0.0, 0.0, 0.0, 0.0, 0.0, 0.0, 0.0, 0.0, 0.0, 0.0, 0.0, 0.0, 0.0, 0.0, 0.0, 0.0, 0.0, 0.0, 0.0, 0.0, 0.0, 0.0, 0.0, 0.0, 0.0, 0.0, 0.0, 0.0, 0.0, 0.0, 0.0, 0.0, 0.0, 0.0, 0.0, 0.0, 0.0, 0.0, 0.0, 0.0, 0.0, 0.0, 0.0, 0.0, 0.0, 0.0, 0.0, 0.0, 0.0, 0.0, 0.0, 0.0, 0.0, 0.0, 0.0, 0.0, 0.0, 0.0, 0.0, 0.0, 0.0, 0.0, 0.0, 0.0, 0.0, 0.0, 0.0, 0.0, 0.0, 0.0, 0.0, 0.0, 0.0, 0.0, 0.0, 0.0, 0.0, 0.0, 0.0, 0.0, 0.0, 0.0, 0.0, 0.0, 0.0, 0.0, 0.0, 0.0, 0.0, 0.0, 0.0, 0.0, 0.0, 0.0, 0.0, 0.0, 0.0, 0.0, 0.0, 0.0, 0.0, 0.0, 0.0, 0.0, 0.0, 0.0, 0.0, 0.0, 0.0, 0.0, 0.0, 0.0, 0.0, 0.0, 0.0, 0.0, 0.0, 0.0, 0.0, 0.0, 0.0, 0.0, 0.0, 0.0, 0.0, 0.0, 0.0, 0.0, 0.0, 0.0, 0.0, 0.0, 0.0, 0.0, 0.0, 0.0, 0.0, 0.0, 0.0, 0.0, 0.0, 0.0, 0.0, 0.0, 0.0, 0.0, 0.0])
me_circle_003.use_remesh_fix_poles = True
me_circle_003.use_remesh_preserve_attributes = False
me_circle_003.use_mirror_vertex_groups = False
me_circle_003.update()
me_plane_011 = bpy.data.meshes.new('Plane.011')
me_plane_011.from_pydata([(-1.215, -0.8055, -21.22), (0.7845, -0.8055, -21.22), (-1.215, 1.194, -21.22), (0.7845, 1.194, -21.22), (-0.6655, 0.6445, -23.01), (-0.6655, -0.2556, -23.01), (0.2346, -0.2556, -23.01), (0.2346, 0.6445, -23.01), (-2.599, 2.578, -23.01), (-2.599, -2.189, -23.01), (2.168, -2.189, -23.01), (2.168, 2.578, -23.01), (-0.2155, 0.1945, -29.62)], [], [(0, 2, 3, 1), (6, 7, 11, 10), (1, 3, 7, 6), (2, 0, 5, 4), (3, 2, 4, 7), (0, 1, 6, 5), (11, 8, 12), (4, 5, 9, 8), (7, 4, 8, 11), (5, 6, 10, 9), (9, 10, 12), (10, 11, 12), (8, 9, 12)])
_uv = me_plane_011.uv_layers.new(name='UVMap')
_uv.uv.foreach_set('vector', [0.0, 0.0, 0.0, 1.0, 1.0, 1.0, 1.0, 0.0, 1.0, 0.0, 1.0, 1.0, 1.0, 1.0, 1.0, 0.0, 1.0, 0.0, 1.0, 1.0, 1.0, 1.0, 1.0, 0.0, 0.0, 1.0, 0.0, 0.0, 0.0, 0.0, 0.0, 1.0, 1.0, 1.0, 0.0, 1.0, 0.0, 1.0, 1.0, 1.0, 0.0, 0.0, 1.0, 0.0, 1.0, 0.0, 0.0, 0.0, 1.0, 1.0, 0.0, 1.0, 1.0, 1.0, 0.0, 1.0, 0.0, 0.0, 0.0, 0.0, 0.0, 1.0, 1.0, 1.0, 0.0, 1.0, 0.0, 1.0, 1.0, 1.0, 0.0, 0.0, 1.0, 0.0, 1.0, 0.0, 0.0, 0.0, 0.0, 0.0, 1.0, 0.0, 0.0, 0.0, 1.0, 0.0, 1.0, 1.0, 1.0, 0.0, 0.0, 1.0, 0.0, 0.0, 0.0, 1.0])
me_plane_011.use_remesh_fix_poles = True
me_plane_011.use_remesh_preserve_attributes = False
me_plane_011.use_mirror_vertex_groups = False
me_plane_011.update()
me_plane_012 = bpy.data.meshes.new('Plane.012')
me_plane_012.from_pydata([(-1.215, -0.8055, -21.22), (0.7845, -0.8055, -21.22), (-1.215, 1.194, -21.22), (0.7845, 1.194, -21.22), (-0.6655, 0.6445, -23.01), (-0.6655, -0.2556, -23.01), (0.2346, -0.2556, -23.01), (0.2346, 0.6445, -23.01), (-2.599, 2.578, -23.01), (-2.599, -2.189, -23.01), (2.168, -2.189, -23.01), (2.168, 2.578, -23.01), (-0.2155, 0.1945, -29.62)], [], [(0, 2, 3, 1), (6, 7, 11, 10), (1, 3, 7, 6), (2, 0, 5, 4), (3, 2, 4, 7), (0, 1, 6, 5), (11, 8, 12), (4, 5, 9, 8), (7, 4, 8, 11), (5, 6, 10, 9), (9, 10, 12), (10, 11, 12), (8, 9, 12)])
_uv = me_plane_012.uv_layers.new(name='UVMap')
_uv.uv.foreach_set('vector', [0.0, 0.0, 0.0, 1.0, 1.0, 1.0, 1.0, 0.0, 1.0, 0.0, 1.0, 1.0, 1.0, 1.0, 1.0, 0.0, 1.0, 0.0, 1.0, 1.0, 1.0, 1.0, 1.0, 0.0, 0.0, 1.0, 0.0, 0.0, 0.0, 0.0, 0.0, 1.0, 1.0, 1.0, 0.0, 1.0, 0.0, 1.0, 1.0, 1.0, 0.0, 0.0, 1.0, 0.0, 1.0, 0.0, 0.0, 0.0, 1.0, 1.0, 0.0, 1.0, 1.0, 1.0, 0.0, 1.0, 0.0, 0.0, 0.0, 0.0, 0.0, 1.0, 1.0, 1.0, 0.0, 1.0, 0.0, 1.0, 1.0, 1.0, 0.0, 0.0, 1.0, 0.0, 1.0, 0.0, 0.0, 0.0, 0.0, 0.0, 1.0, 0.0, 0.0, 0.0, 1.0, 0.0, 1.0, 1.0, 1.0, 0.0, 0.0, 1.0, 0.0, 0.0, 0.0, 1.0])
me_plane_012.use_remesh_fix_poles = True
me_plane_012.use_remesh_preserve_attributes = False
me_plane_012.use_mirror_vertex_groups = False
me_plane_012.update()
me_plane_013 = bpy.data.meshes.new('Plane.013')
me_plane_013.from_pydata([(-1.215, -0.8055, -21.22), (0.7845, -0.8055, -21.22), (-1.215, 1.194, -21.22), (0.7845, 1.194, -21.22), (-0.6655, 0.6445, -23.01), (-0.6655, -0.2556, -23.01), (0.2346, -0.2556, -23.01), (0.2346, 0.6445, -23.01), (-2.599, 2.578, -23.01), (-2.599, -2.189, -23.01), (2.168, -2.189, -23.01), (2.168, 2.578, -23.01), (-0.2155, 0.1945, -29.62)], [], [(0, 2, 3, 1), (6, 7, 11, 10), (1, 3, 7, 6), (2, 0, 5, 4), (3, 2, 4, 7), (0, 1, 6, 5), (11, 8, 12), (4, 5, 9, 8), (7, 4, 8, 11), (5, 6, 10, 9), (9, 10, 12), (10, 11, 12), (8, 9, 12)])
_uv = me_plane_013.uv_layers.new(name='UVMap')
_uv.uv.foreach_set('vector', [0.0, 0.0, 0.0, 1.0, 1.0, 1.0, 1.0, 0.0, 1.0, 0.0, 1.0, 1.0, 1.0, 1.0, 1.0, 0.0, 1.0, 0.0, 1.0, 1.0, 1.0, 1.0, 1.0, 0.0, 0.0, 1.0, 0.0, 0.0, 0.0, 0.0, 0.0, 1.0, 1.0, 1.0, 0.0, 1.0, 0.0, 1.0, 1.0, 1.0, 0.0, 0.0, 1.0, 0.0, 1.0, 0.0, 0.0, 0.0, 1.0, 1.0, 0.0, 1.0, 1.0, 1.0, 0.0, 1.0, 0.0, 0.0, 0.0, 0.0, 0.0, 1.0, 1.0, 1.0, 0.0, 1.0, 0.0, 1.0, 1.0, 1.0, 0.0, 0.0, 1.0, 0.0, 1.0, 0.0, 0.0, 0.0, 0.0, 0.0, 1.0, 0.0, 0.0, 0.0, 1.0, 0.0, 1.0, 1.0, 1.0, 0.0, 0.0, 1.0, 0.0, 0.0, 0.0, 1.0])
me_plane_013.use_remesh_fix_poles = True
me_plane_013.use_remesh_preserve_attributes = False
me_plane_013.use_mirror_vertex_groups = False
me_plane_013.update()
me_plane_014 = bpy.data.meshes.new('Plane.014')
me_plane_014.from_pydata([(-1.215, -0.8055, -21.22), (0.7845, -0.8055, -21.22), (-1.215, 1.194, -21.22), (0.7845, 1.194, -21.22), (-0.6655, 0.6445, -23.01), (-0.6655, -0.2556, -23.01), (0.2346, -0.2556, -23.01), (0.2346, 0.6445, -23.01), (-2.599, 2.578, -23.01), (-2.599, -2.189, -23.01), (2.168, -2.189, -23.01), (2.168, 2.578, -23.01), (-0.2155, 0.1945, -29.62)], [], [(0, 2, 3, 1), (6, 7, 11, 10), (1, 3, 7, 6), (2, 0, 5, 4), (3, 2, 4, 7), (0, 1, 6, 5), (11, 8, 12), (4, 5, 9, 8), (7, 4, 8, 11), (5, 6, 10, 9), (9, 10, 12), (10, 11, 12), (8, 9, 12)])
_uv = me_plane_014.uv_layers.new(name='UVMap')
_uv.uv.foreach_set('vector', [0.0, 0.0, 0.0, 1.0, 1.0, 1.0, 1.0, 0.0, 1.0, 0.0, 1.0, 1.0, 1.0, 1.0, 1.0, 0.0, 1.0, 0.0, 1.0, 1.0, 1.0, 1.0, 1.0, 0.0, 0.0, 1.0, 0.0, 0.0, 0.0, 0.0, 0.0, 1.0, 1.0, 1.0, 0.0, 1.0, 0.0, 1.0, 1.0, 1.0, 0.0, 0.0, 1.0, 0.0, 1.0, 0.0, 0.0, 0.0, 1.0, 1.0, 0.0, 1.0, 1.0, 1.0, 0.0, 1.0, 0.0, 0.0, 0.0, 0.0, 0.0, 1.0, 1.0, 1.0, 0.0, 1.0, 0.0, 1.0, 1.0, 1.0, 0.0, 0.0, 1.0, 0.0, 1.0, 0.0, 0.0, 0.0, 0.0, 0.0, 1.0, 0.0, 0.0, 0.0, 1.0, 0.0, 1.0, 1.0, 1.0, 0.0, 0.0, 1.0, 0.0, 0.0, 0.0, 1.0])
me_plane_014.use_remesh_fix_poles = True
me_plane_014.use_remesh_preserve_attributes = False
me_plane_014.use_mirror_vertex_groups = False
me_plane_014.update()
me_plane_015 = bpy.data.meshes.new('Plane.015')
me_plane_015.from_pydata([(-1.215, -0.8055, -21.22), (0.7845, -0.8055, -21.22), (-1.215, 1.194, -21.22), (0.7845, 1.194, -21.22), (-0.6655, 0.6445, -23.01), (-0.6655, -0.2556, -23.01), (0.2346, -0.2556, -23.01), (0.2346, 0.6445, -23.01), (-2.599, 2.578, -23.01), (-2.599, -2.189, -23.01), (2.168, -2.189, -23.01), (2.168, 2.578, -23.01), (-0.2155, 0.1945, -29.62)], [], [(0, 2, 3, 1), (6, 7, 11, 10), (1, 3, 7, 6), (2, 0, 5, 4), (3, 2, 4, 7), (0, 1, 6, 5), (11, 8, 12), (4, 5, 9, 8), (7, 4, 8, 11), (5, 6, 10, 9), (9, 10, 12), (10, 11, 12), (8, 9, 12)])
_uv = me_plane_015.uv_layers.new(name='UVMap')
_uv.uv.foreach_set('vector', [0.0, 0.0, 0.0, 1.0, 1.0, 1.0, 1.0, 0.0, 1.0, 0.0, 1.0, 1.0, 1.0, 1.0, 1.0, 0.0, 1.0, 0.0, 1.0, 1.0, 1.0, 1.0, 1.0, 0.0, 0.0, 1.0, 0.0, 0.0, 0.0, 0.0, 0.0, 1.0, 1.0, 1.0, 0.0, 1.0, 0.0, 1.0, 1.0, 1.0, 0.0, 0.0, 1.0, 0.0, 1.0, 0.0, 0.0, 0.0, 1.0, 1.0, 0.0, 1.0, 1.0, 1.0, 0.0, 1.0, 0.0, 0.0, 0.0, 0.0, 0.0, 1.0, 1.0, 1.0, 0.0, 1.0, 0.0, 1.0, 1.0, 1.0, 0.0, 0.0, 1.0, 0.0, 1.0, 0.0, 0.0, 0.0, 0.0, 0.0, 1.0, 0.0, 0.0, 0.0, 1.0, 0.0, 1.0, 1.0, 1.0, 0.0, 0.0, 1.0, 0.0, 0.0, 0.0, 1.0])
me_plane_015.use_remesh_fix_poles = True
me_plane_015.use_remesh_preserve_attributes = False
me_plane_015.use_mirror_vertex_groups = False
me_plane_015.update()
me_plane_016 = bpy.data.meshes.new('Plane.016')
me_plane_016.from_pydata([(-1.215, -0.8055, -21.22), (0.7845, -0.8055, -21.22), (-1.215, 1.194, -21.22), (0.7845, 1.194, -21.22), (-0.6655, 0.6445, -23.01), (-0.6655, -0.2556, -23.01), (0.2346, -0.2556, -23.01), (0.2346, 0.6445, -23.01), (-2.599, 2.578, -23.01), (-2.599, -2.189, -23.01), (2.168, -2.189, -23.01), (2.168, 2.578, -23.01), (-0.2155, 0.1945, -29.62)], [], [(0, 2, 3, 1), (6, 7, 11, 10), (1, 3, 7, 6), (2, 0, 5, 4), (3, 2, 4, 7), (0, 1, 6, 5), (11, 8, 12), (4, 5, 9, 8), (7, 4, 8, 11), (5, 6, 10, 9), (9, 10, 12), (10, 11, 12), (8, 9, 12)])
_uv = me_plane_016.uv_layers.new(name='UVMap')
_uv.uv.foreach_set('vector', [0.0, 0.0, 0.0, 1.0, 1.0, 1.0, 1.0, 0.0, 1.0, 0.0, 1.0, 1.0, 1.0, 1.0, 1.0, 0.0, 1.0, 0.0, 1.0, 1.0, 1.0, 1.0, 1.0, 0.0, 0.0, 1.0, 0.0, 0.0, 0.0, 0.0, 0.0, 1.0, 1.0, 1.0, 0.0, 1.0, 0.0, 1.0, 1.0, 1.0, 0.0, 0.0, 1.0, 0.0, 1.0, 0.0, 0.0, 0.0, 1.0, 1.0, 0.0, 1.0, 1.0, 1.0, 0.0, 1.0, 0.0, 0.0, 0.0, 0.0, 0.0, 1.0, 1.0, 1.0, 0.0, 1.0, 0.0, 1.0, 1.0, 1.0, 0.0, 0.0, 1.0, 0.0, 1.0, 0.0, 0.0, 0.0, 0.0, 0.0, 1.0, 0.0, 0.0, 0.0, 1.0, 0.0, 1.0, 1.0, 1.0, 0.0, 0.0, 1.0, 0.0, 0.0, 0.0, 1.0])
me_plane_016.use_remesh_fix_poles = True
me_plane_016.use_remesh_preserve_attributes = False
me_plane_016.use_mirror_vertex_groups = False
me_plane_016.update()
me_plane_017 = bpy.data.meshes.new('Plane.017')
me_plane_017.from_pydata([(-0.04428, -1.714, 6.308), (0.1266, -1.714, 6.308), (-0.03512, -5.108, 5.01), (0.1174, -5.108, 5.01), (0.3515, -2.206, 6.386), (0.5012, -4.677, 5.816), (0.681, -3.664, 6.365), (-0.4188, -4.677, 5.816), (-0.2692, -2.206, 6.386), (-0.5987, -3.664, 6.365)], [], [(5, 7, 2, 3), (7, 5, 6, 9), (9, 6, 4, 8), (8, 4, 1, 0)])
_uv = me_plane_017.uv_layers.new(name='UVMap')
_uv.uv.foreach_set('vector', [1.0, 0.0, 0.0, 0.0, 0.0, 0.0, 1.0, 0.0, 0.0, 0.0, 1.0, 0.0, 0.8199, 0.0, 0.1801, 0.0, 0.1801, 0.0, 0.8199, 0.0, 1.0, 0.7541, 0.0, 0.7541, 0.0, 0.7541, 1.0, 0.7541, 1.0, 1.0, 0.0, 1.0])
me_plane_017.use_remesh_fix_poles = True
me_plane_017.use_remesh_preserve_attributes = False
me_plane_017.use_mirror_vertex_groups = False
me_plane_017.update()
me_plane_018 = bpy.data.meshes.new('Plane.018')
me_plane_018.from_pydata([(2.017, -0.4414, 7.885), (2.187, -0.4414, 7.885), (2.026, -3.835, 6.587), (2.178, -3.835, 6.587), (2.412, -0.9332, 7.962), (2.562, -3.404, 7.393), (2.742, -2.391, 7.942), (1.642, -3.404, 7.393), (1.792, -0.9332, 7.962), (1.462, -2.391, 7.942)], [], [(5, 7, 2, 3), (7, 5, 6, 9), (9, 6, 4, 8), (8, 4, 1, 0)])
_uv = me_plane_018.uv_layers.new(name='UVMap')
_uv.uv.foreach_set('vector', [1.0, 0.0, 0.0, 0.0, 0.0, 0.0, 1.0, 0.0, 0.0, 0.0, 1.0, 0.0, 0.8199, 0.0, 0.1801, 0.0, 0.1801, 0.0, 0.8199, 0.0, 1.0, 0.7541, 0.0, 0.7541, 0.0, 0.7541, 1.0, 0.7541, 1.0, 1.0, 0.0, 1.0])
me_plane_018.use_remesh_fix_poles = True
me_plane_018.use_remesh_preserve_attributes = False
me_plane_018.use_mirror_vertex_groups = False
me_plane_018.update()
me_plane_019 = bpy.data.meshes.new('Plane.019')
me_plane_019.from_pydata([(-0.4039, -1.038, 6.833), (-0.2331, -1.038, 6.833), (-0.3948, -4.432, 5.536), (-0.2422, -4.432, 5.536), (-0.008188, -1.53, 6.911), (0.1415, -4.001, 6.341), (0.3213, -2.988, 6.89), (-0.7785, -4.001, 6.341), (-0.6288, -1.53, 6.911), (-0.9583, -2.988, 6.89)], [], [(5, 7, 2, 3), (7, 5, 6, 9), (9, 6, 4, 8), (8, 4, 1, 0)])
_uv = me_plane_019.uv_layers.new(name='UVMap')
_uv.uv.foreach_set('vector', [1.0, 0.0, 0.0, 0.0, 0.0, 0.0, 1.0, 0.0, 0.0, 0.0, 1.0, 0.0, 0.8199, 0.0, 0.1801, 0.0, 0.1801, 0.0, 0.8199, 0.0, 1.0, 0.7541, 0.0, 0.7541, 0.0, 0.7541, 1.0, 0.7541, 1.0, 1.0, 0.0, 1.0])
me_plane_019.use_remesh_fix_poles = True
me_plane_019.use_remesh_preserve_attributes = False
me_plane_019.use_mirror_vertex_groups = False
me_plane_019.update()
me_plane_020 = bpy.data.meshes.new('Plane.020')
me_plane_020.from_pydata([(-1.704, -0.579, 6.325), (-1.533, -0.579, 6.325), (-1.695, -3.973, 5.027), (-1.542, -3.973, 5.027), (-1.308, -1.071, 6.403), (-1.159, -3.542, 5.833), (-0.9789, -2.529, 6.382), (-2.079, -3.542, 5.833), (-1.929, -1.071, 6.403), (-2.259, -2.529, 6.382)], [], [(5, 7, 2, 3), (7, 5, 6, 9), (9, 6, 4, 8), (8, 4, 1, 0)])
_uv = me_plane_020.uv_layers.new(name='UVMap')
_uv.uv.foreach_set('vector', [1.0, 0.0, 0.0, 0.0, 0.0, 0.0, 1.0, 0.0, 0.0, 0.0, 1.0, 0.0, 0.8199, 0.0, 0.1801, 0.0, 0.1801, 0.0, 0.8199, 0.0, 1.0, 0.7541, 0.0, 0.7541, 0.0, 0.7541, 1.0, 0.7541, 1.0, 1.0, 0.0, 1.0])
me_plane_020.use_remesh_fix_poles = True
me_plane_020.use_remesh_preserve_attributes = False
me_plane_020.use_mirror_vertex_groups = False
me_plane_020.update()
me_plane_021 = bpy.data.meshes.new('Plane.021')
me_plane_021.from_pydata([(-1.141, -3.222, 7.414), (-0.9698, -3.222, 7.414), (-1.131, -6.615, 6.117), (-0.9789, -6.615, 6.117), (-0.7449, -3.714, 7.492), (-0.5952, -6.184, 6.923), (-0.4154, -5.171, 7.471), (-1.515, -6.184, 6.923), (-1.366, -3.714, 7.492), (-1.695, -5.171, 7.471)], [], [(5, 7, 2, 3), (7, 5, 6, 9), (9, 6, 4, 8), (8, 4, 1, 0)])
_uv = me_plane_021.uv_layers.new(name='UVMap')
_uv.uv.foreach_set('vector', [1.0, 0.0, 0.0, 0.0, 0.0, 0.0, 1.0, 0.0, 0.0, 0.0, 1.0, 0.0, 0.8199, 0.0, 0.1801, 0.0, 0.1801, 0.0, 0.8199, 0.0, 1.0, 0.7541, 0.0, 0.7541, 0.0, 0.7541, 1.0, 0.7541, 1.0, 1.0, 0.0, 1.0])
me_plane_021.use_remesh_fix_poles = True
me_plane_021.use_remesh_preserve_attributes = False
me_plane_021.use_mirror_vertex_groups = False
me_plane_021.update()
me_plane_022 = bpy.data.meshes.new('Plane.022')
me_plane_022.from_pydata([(3.351, -5.027, 8.244), (3.522, -5.027, 8.244), (3.36, -8.42, 6.947), (3.512, -8.42, 6.947), (3.747, -5.518, 8.322), (3.896, -7.989, 7.752), (4.076, -6.976, 8.301), (2.976, -7.989, 7.752), (3.126, -5.518, 8.322), (2.796, -6.976, 8.301)], [], [(5, 7, 2, 3), (7, 5, 6, 9), (9, 6, 4, 8), (8, 4, 1, 0)])
_uv = me_plane_022.uv_layers.new(name='UVMap')
_uv.uv.foreach_set('vector', [1.0, 0.0, 0.0, 0.0, 0.0, 0.0, 1.0, 0.0, 0.0, 0.0, 1.0, 0.0, 0.8199, 0.0, 0.1801, 0.0, 0.1801, 0.0, 0.8199, 0.0, 1.0, 0.7541, 0.0, 0.7541, 0.0, 0.7541, 1.0, 0.7541, 1.0, 1.0, 0.0, 1.0])
me_plane_022.use_remesh_fix_poles = True
me_plane_022.use_remesh_preserve_attributes = False
me_plane_022.use_mirror_vertex_groups = False
me_plane_022.update()
me_plane_023 = bpy.data.meshes.new('Plane.023')
me_plane_023.from_pydata([(1.294, -2.738, 7.201), (1.465, -2.738, 7.201), (1.303, -6.131, 5.904), (1.456, -6.131, 5.904), (1.69, -3.229, 7.279), (1.84, -5.7, 6.709), (2.019, -4.687, 7.258), (0.9196, -5.7, 6.709), (1.069, -3.229, 7.279), (0.7398, -4.687, 7.258)], [], [(5, 7, 2, 3), (7, 5, 6, 9), (9, 6, 4, 8), (8, 4, 1, 0)])
_uv = me_plane_023.uv_layers.new(name='UVMap')
_uv.uv.foreach_set('vector', [1.0, 0.0, 0.0, 0.0, 0.0, 0.0, 1.0, 0.0, 0.0, 0.0, 1.0, 0.0, 0.8199, 0.0, 0.1801, 0.0, 0.1801, 0.0, 0.8199, 0.0, 1.0, 0.7541, 0.0, 0.7541, 0.0, 0.7541, 1.0, 0.7541, 1.0, 1.0, 0.0, 1.0])
me_plane_023.use_remesh_fix_poles = True
me_plane_023.use_remesh_preserve_attributes = False
me_plane_023.use_mirror_vertex_groups = False
me_plane_023.update()
me_plane_024 = bpy.data.meshes.new('Plane.024')
me_plane_024.from_pydata([(-0.6397, -1.493, 7.667), (-0.4689, -1.493, 7.667), (-0.6306, -4.887, 6.369), (-0.478, -4.887, 6.369), (-0.244, -1.985, 7.745), (-0.09429, -4.456, 7.175), (0.08554, -3.443, 7.724), (-1.014, -4.456, 7.175), (-0.8646, -1.985, 7.745), (-1.194, -3.443, 7.724)], [], [(5, 7, 2, 3), (7, 5, 6, 9), (9, 6, 4, 8), (8, 4, 1, 0)])
_uv = me_plane_024.uv_layers.new(name='UVMap')
_uv.uv.foreach_set('vector', [1.0, 0.0, 0.0, 0.0, 0.0, 0.0, 1.0, 0.0, 0.0, 0.0, 1.0, 0.0, 0.8199, 0.0, 0.1801, 0.0, 0.1801, 0.0, 0.8199, 0.0, 1.0, 0.7541, 0.0, 0.7541, 0.0, 0.7541, 1.0, 0.7541, 1.0, 1.0, 0.0, 1.0])
me_plane_024.use_remesh_fix_poles = True
me_plane_024.use_remesh_preserve_attributes = False
me_plane_024.use_mirror_vertex_groups = False
me_plane_024.update()
me_plane_025 = bpy.data.meshes.new('Plane.025')
me_plane_025.from_pydata([(3.349, -17.06, 7.321), (3.519, -17.06, 7.321), (3.358, -20.45, 6.023), (3.51, -20.45, 6.023), (3.744, -17.55, 7.399), (3.894, -20.02, 6.829), (4.074, -19.01, 7.378), (2.974, -20.02, 6.829), (3.124, -17.55, 7.399), (2.794, -19.01, 7.378)], [], [(5, 7, 2, 3), (7, 5, 6, 9), (9, 6, 4, 8), (8, 4, 1, 0)])
_uv = me_plane_025.uv_layers.new(name='UVMap')
_uv.uv.foreach_set('vector', [1.0, 0.0, 0.0, 0.0, 0.0, 0.0, 1.0, 0.0, 0.0, 0.0, 1.0, 0.0, 0.8199, 0.0, 0.1801, 0.0, 0.1801, 0.0, 0.8199, 0.0, 1.0, 0.7541, 0.0, 0.7541, 0.0, 0.7541, 1.0, 0.7541, 1.0, 1.0, 0.0, 1.0])
me_plane_025.use_remesh_fix_poles = True
me_plane_025.use_remesh_preserve_attributes = False
me_plane_025.use_mirror_vertex_groups = False
me_plane_025.update()
me_plane_026 = bpy.data.meshes.new('Plane.026')
me_plane_026.from_pydata([(1.882, -13.83, 10.95), (2.053, -13.83, 10.95), (1.892, -17.22, 9.651), (2.044, -17.22, 9.651), (2.278, -14.32, 11.03), (2.428, -16.79, 10.46), (2.608, -15.78, 11.01), (1.508, -16.79, 10.46), (1.658, -14.32, 11.03), (1.328, -15.78, 11.01)], [], [(5, 7, 2, 3), (7, 5, 6, 9), (9, 6, 4, 8), (8, 4, 1, 0)])
_uv = me_plane_026.uv_layers.new(name='UVMap')
_uv.uv.foreach_set('vector', [1.0, 0.0, 0.0, 0.0, 0.0, 0.0, 1.0, 0.0, 0.0, 0.0, 1.0, 0.0, 0.8199, 0.0, 0.1801, 0.0, 0.1801, 0.0, 0.8199, 0.0, 1.0, 0.7541, 0.0, 0.7541, 0.0, 0.7541, 1.0, 0.7541, 1.0, 1.0, 0.0, 1.0])
me_plane_026.use_remesh_fix_poles = True
me_plane_026.use_remesh_preserve_attributes = False
me_plane_026.use_mirror_vertex_groups = False
me_plane_026.update()
me_plane_027 = bpy.data.meshes.new('Plane.027')
me_plane_027.from_pydata([(-2.722, -17.83, 8.08), (-2.551, -17.83, 8.08), (-2.713, -21.22, 6.783), (-2.56, -21.22, 6.783), (-2.326, -18.32, 8.158), (-2.176, -20.79, 7.589), (-1.997, -19.78, 8.138), (-3.096, -20.79, 7.589), (-2.947, -18.32, 8.158), (-3.276, -19.78, 8.138)], [], [(5, 7, 2, 3), (7, 5, 6, 9), (9, 6, 4, 8), (8, 4, 1, 0)])
_uv = me_plane_027.uv_layers.new(name='UVMap')
_uv.uv.foreach_set('vector', [1.0, 0.0, 0.0, 0.0, 0.0, 0.0, 1.0, 0.0, 0.0, 0.0, 1.0, 0.0, 0.8199, 0.0, 0.1801, 0.0, 0.1801, 0.0, 0.8199, 0.0, 1.0, 0.7541, 0.0, 0.7541, 0.0, 0.7541, 1.0, 0.7541, 1.0, 1.0, 0.0, 1.0])
me_plane_027.use_remesh_fix_poles = True
me_plane_027.use_remesh_preserve_attributes = False
me_plane_027.use_mirror_vertex_groups = False
me_plane_027.update()

# ---- objects
ob_icosphere = bpy.data.objects.new('Icosphere', me_icosphere)
ob_circle = bpy.data.objects.new('Circle', me_circle)
ob_plane = bpy.data.objects.new('Plane', me_plane)
ob_plane_001 = bpy.data.objects.new('Plane.001', me_plane_001)
ob_plane_002 = bpy.data.objects.new('Plane.002', me_plane_002)
ob_plane_003 = bpy.data.objects.new('Plane.003', me_plane_003)
ob_plane_004 = bpy.data.objects.new('Plane.004', me_plane_004)
ob_plane_005 = bpy.data.objects.new('Plane.005', me_plane_005)
ob_plane_006 = bpy.data.objects.new('Plane.006', me_plane_006)
ob_plane_007 = bpy.data.objects.new('Plane.007', me_plane_007)
ob_plane_008 = bpy.data.objects.new('Plane.008', me_plane_008)
ob_plane_009 = bpy.data.objects.new('Plane.009', me_plane_009)
ob_plane_010 = bpy.data.objects.new('Plane.010', me_plane_010)
ob_circle_001 = bpy.data.objects.new('Circle.001', me_circle_001)
ob_circle_002 = bpy.data.objects.new('Circle.002', me_circle_002)
ob_circle_003 = bpy.data.objects.new('Circle.003', me_circle_003)
ob_plane_011 = bpy.data.objects.new('Plane.011', me_plane_011)
ob_plane_012 = bpy.data.objects.new('Plane.012', me_plane_012)
ob_plane_013 = bpy.data.objects.new('Plane.013', me_plane_013)
ob_plane_014 = bpy.data.objects.new('Plane.014', me_plane_014)
ob_plane_015 = bpy.data.objects.new('Plane.015', me_plane_015)
ob_plane_016 = bpy.data.objects.new('Plane.016', me_plane_016)
ob_plane_017 = bpy.data.objects.new('Plane.017', me_plane_017)
ob_plane_018 = bpy.data.objects.new('Plane.018', me_plane_018)
ob_plane_019 = bpy.data.objects.new('Plane.019', me_plane_019)
ob_plane_020 = bpy.data.objects.new('Plane.020', me_plane_020)
ob_plane_021 = bpy.data.objects.new('Plane.021', me_plane_021)
ob_plane_022 = bpy.data.objects.new('Plane.022', me_plane_022)
ob_plane_023 = bpy.data.objects.new('Plane.023', me_plane_023)
ob_plane_024 = bpy.data.objects.new('Plane.024', me_plane_024)
ob_plane_025 = bpy.data.objects.new('Plane.025', me_plane_025)
ob_plane_026 = bpy.data.objects.new('Plane.026', me_plane_026)
ob_plane_027 = bpy.data.objects.new('Plane.027', me_plane_027)

# ---- transforms, parenting, visibility, modifiers, constraints
ob_icosphere.location = (0.0, 0.0, 0.0)
ob_icosphere.lineart.crease_threshold = 0.0
ob_circle.location = (-2.98e-08, -3.725e-09, 5.96e-08)
ob_circle.rotation_euler = (0.0, 0.345, 0.0)
ob_circle.scale = (0.1738, 0.1738, 0.1738)
ob_circle.lineart.crease_threshold = 0.0
ob_plane.location = (0.3912, 0.913, 0.05372)
ob_plane.rotation_euler = (-1.784, 0.1009, -0.3929)
ob_plane.scale = (0.1537, 0.1537, 0.1537)
ob_plane.lineart.crease_threshold = 0.0
_m = ob_plane.modifiers.new('Solidify', 'SOLIDIFY')
_m.thickness = 0.07
_m.nonmanifold_thickness_mode = 'FIXED'
_m.nonmanifold_merge_threshold = 0.0003
ob_plane_001.parent = ob_plane
ob_plane_001.matrix_parent_inverse = Matrix(((5.979, -2.478, -0.6552, -0.04116), (-1.118, -1.026, -6.326, 1.714), (2.306, 5.927, -1.369, -6.059), (-0.0, 0.0, 0.0, 1.0)))
ob_plane_001.location = (0.3813, 0.8877, 0.05957)
ob_plane_001.rotation_euler = (-2.152, -1.177, 0.1737)
ob_plane_001.scale = (0.1227, 0.1227, 0.1227)
ob_plane_001.lineart.crease_threshold = 0.0
_m = ob_plane_001.modifiers.new('Solidify', 'SOLIDIFY')
_m.thickness = 0.07
_m.nonmanifold_thickness_mode = 'FIXED'
_m.nonmanifold_merge_threshold = 0.0003
ob_plane_002.parent = ob_plane
ob_plane_002.matrix_parent_inverse = Matrix(((5.979, -2.478, -0.6552, -0.04116), (-1.118, -1.026, -6.326, 1.714), (2.306, 5.927, -1.369, -6.059), (-0.0, 0.0, 0.0, 1.0)))
ob_plane_002.location = (0.3813, 0.8877, 0.05957)
ob_plane_002.rotation_euler = (1.367, 0.04803, 2.781)
ob_plane_002.scale = (0.1452, 0.1452, 0.1452)
ob_plane_002.lineart.crease_threshold = 0.0
_m = ob_plane_002.modifiers.new('Solidify', 'SOLIDIFY')
_m.thickness = 0.07
_m.nonmanifold_thickness_mode = 'FIXED'
_m.nonmanifold_merge_threshold = 0.0003
ob_plane_003.parent = ob_plane
ob_plane_003.matrix_parent_inverse = Matrix(((5.979, -2.478, -0.6552, -0.04116), (-1.118, -1.026, -6.326, 1.714), (2.306, 5.927, -1.369, -6.059), (-0.0, 0.0, 0.0, 1.0)))
ob_plane_003.location = (0.3813, 0.8877, 0.05957)
ob_plane_003.rotation_euler = (0.7839, 1.873, 2.007)
ob_plane_003.scale = (0.1533, 0.1533, 0.1533)
ob_plane_003.lineart.crease_threshold = 0.0
_m = ob_plane_003.modifiers.new('Solidify', 'SOLIDIFY')
_m.thickness = 0.07
_m.nonmanifold_thickness_mode = 'FIXED'
_m.nonmanifold_merge_threshold = 0.0003
ob_plane_004.parent = ob_plane
ob_plane_004.matrix_parent_inverse = Matrix(((5.979, -2.478, -0.6552, -0.04116), (-1.118, -1.026, -6.326, 1.714), (2.306, 5.927, -1.369, -6.059), (-0.0, 0.0, 0.0, 1.0)))
ob_plane_004.location = (0.3813, 0.8877, 0.05957)
ob_plane_004.rotation_euler = (-2.012, 0.6252, -0.5272)
ob_plane_004.scale = (0.1229, 0.1229, 0.1229)
ob_plane_004.lineart.crease_threshold = 0.0
_m = ob_plane_004.modifiers.new('Solidify', 'SOLIDIFY')
_m.thickness = 0.07
_m.nonmanifold_thickness_mode = 'FIXED'
_m.nonmanifold_merge_threshold = 0.0003
ob_plane_005.parent = ob_plane
ob_plane_005.matrix_parent_inverse = Matrix(((5.979, -2.478, -0.6552, -0.04116), (-1.118, -1.026, -6.326, 1.714), (2.306, 5.927, -1.369, -6.059), (-0.0, 0.0, 0.0, 1.0)))
ob_plane_005.location = (0.3813, 0.8877, 0.05957)
ob_plane_005.rotation_euler = (-2.269, -0.5377, -0.03569)
ob_plane_005.scale = (0.09757, 0.09757, 0.09757)
ob_plane_005.lineart.crease_threshold = 0.0
_m = ob_plane_005.modifiers.new('Solidify', 'SOLIDIFY')
_m.thickness = 0.07
_m.nonmanifold_thickness_mode = 'FIXED'
_m.nonmanifold_merge_threshold = 0.0003
ob_plane_006.parent = ob_plane
ob_plane_006.matrix_parent_inverse = Matrix(((5.979, -2.478, -0.6552, -0.04116), (-1.118, -1.026, -6.326, 1.714), (2.306, 5.927, -1.369, -6.059), (-0.0, 0.0, 0.0, 1.0)))
ob_plane_006.location = (0.3813, 0.8877, 0.05957)
ob_plane_006.rotation_euler = (1.297, -0.7486, 2.543)
ob_plane_006.scale = (0.1281, 0.1281, 0.1281)
ob_plane_006.lineart.crease_threshold = 0.0
_m = ob_plane_006.modifiers.new('Solidify', 'SOLIDIFY')
_m.thickness = 0.07
_m.nonmanifold_thickness_mode = 'FIXED'
_m.nonmanifold_merge_threshold = 0.0003
ob_plane_007.parent = ob_plane
ob_plane_007.matrix_parent_inverse = Matrix(((5.979, -2.478, -0.6552, -0.04116), (-1.118, -1.026, -6.326, 1.714), (2.306, 5.927, -1.369, -6.059), (-0.0, 0.0, 0.0, 1.0)))
ob_plane_007.location = (0.3813, 0.8877, 0.05957)
ob_plane_007.rotation_euler = (-1.756, 2.168, -0.3572)
ob_plane_007.scale = (0.1281, 0.1281, 0.1281)
ob_plane_007.lineart.crease_threshold = 0.0
_m = ob_plane_007.modifiers.new('Solidify', 'SOLIDIFY')
_m.thickness = 0.07
_m.nonmanifold_thickness_mode = 'FIXED'
_m.nonmanifold_merge_threshold = 0.0003
ob_plane_008.parent = ob_plane
ob_plane_008.matrix_parent_inverse = Matrix(((5.979, -2.478, -0.6552, -0.04116), (-1.118, -1.026, -6.326, 1.714), (2.306, 5.927, -1.369, -6.059), (-0.0, 0.0, 0.0, 1.0)))
ob_plane_008.location = (0.3813, 0.8877, 0.05957)
ob_plane_008.rotation_euler = (-2.701, -0.08677, -0.2254)
ob_plane_008.scale = (0.05276, 0.05276, 0.05276)
ob_plane_008.lineart.crease_threshold = 0.0
_m = ob_plane_008.modifiers.new('Solidify', 'SOLIDIFY')
_m.thickness = 0.07
_m.nonmanifold_thickness_mode = 'FIXED'
_m.nonmanifold_merge_threshold = 0.0003
ob_plane_009.parent = ob_plane
ob_plane_009.matrix_parent_inverse = Matrix(((5.979, -2.478, -0.6552, -0.04116), (-1.118, -1.026, -6.326, 1.714), (2.306, 5.927, -1.369, -6.059), (-0.0, 0.0, 0.0, 1.0)))
ob_plane_009.location = (0.3813, 0.8877, 0.05957)
ob_plane_009.rotation_euler = (0.7028, -0.794, 2.633)
ob_plane_009.scale = (0.05617, 0.05617, 0.05617)
ob_plane_009.lineart.crease_threshold = 0.0
_m = ob_plane_009.modifiers.new('Solidify', 'SOLIDIFY')
_m.thickness = 0.07
_m.nonmanifold_thickness_mode = 'FIXED'
_m.nonmanifold_merge_threshold = 0.0003
ob_plane_010.parent = ob_plane
ob_plane_010.matrix_parent_inverse = Matrix(((5.979, -2.478, -0.6552, -0.04116), (-1.118, -1.026, -6.326, 1.714), (2.306, 5.927, -1.369, -6.059), (-0.0, 0.0, 0.0, 1.0)))
ob_plane_010.location = (0.3813, 0.8877, 0.05957)
ob_plane_010.rotation_euler = (-2.486, 1.893, -0.1413)
ob_plane_010.scale = (0.05043, 0.05043, 0.05043)
ob_plane_010.lineart.crease_threshold = 0.0
_m = ob_plane_010.modifiers.new('Solidify', 'SOLIDIFY')
_m.thickness = 0.07
_m.nonmanifold_thickness_mode = 'FIXED'
_m.nonmanifold_merge_threshold = 0.0003
ob_circle_001.location = (0.02221, 0.0121, -0.005925)
ob_circle_001.rotation_euler = (-1.324, 0.3643, 2.159)
ob_circle_001.scale = (0.1738, 0.1738, 0.1738)
ob_circle_001.lineart.crease_threshold = 0.0
ob_circle_002.location = (0.006269, -0.02232, 0.0194)
ob_circle_002.rotation_euler = (-0.2026, -2.285, -1.031)
ob_circle_002.scale = (0.1738, 0.1738, 0.1738)
ob_circle_002.lineart.crease_threshold = 0.0
ob_circle_003.location = (-0.002676, 0.01862, 0.0259)
ob_circle_003.rotation_euler = (0.6234, -3.059, 0.2571)
ob_circle_003.scale = (0.1738, 0.1738, 0.1738)
ob_circle_003.lineart.crease_threshold = 0.0
ob_plane_011.location = (0.1025, 0.0, -0.1576)
ob_plane_011.rotation_euler = (0.0, -0.5765, 0.0)
ob_plane_011.scale = (0.0351, 0.0351, 0.0351)
ob_plane_011.lineart.crease_threshold = 0.0
ob_plane_012.location = (0.1815, 0.06477, -0.219)
ob_plane_012.rotation_euler = (0.384, -0.6271, -0.2602)
ob_plane_012.scale = (0.03168, 0.03168, 0.03168)
ob_plane_012.lineart.crease_threshold = 0.0
ob_plane_013.location = (0.04149, 0.0003251, -0.01658)
ob_plane_013.rotation_euler = (0.8527, -0.9718, -0.9379)
ob_plane_013.scale = (0.04361, 0.04361, 0.04361)
ob_plane_013.lineart.crease_threshold = 0.0
ob_plane_014.location = (0.3731, -0.06541, -0.3192)
ob_plane_014.rotation_euler = (0.1802, -0.8567, -0.4101)
ob_plane_014.scale = (0.02133, 0.02133, 0.02133)
ob_plane_014.lineart.crease_threshold = 0.0
ob_plane_015.location = (0.415, 0.1215, -0.2599)
ob_plane_015.rotation_euler = (0.6738, -0.8511, -0.5306)
ob_plane_015.scale = (0.02173, 0.02173, 0.02173)
ob_plane_015.lineart.crease_threshold = 0.0
ob_plane_016.location = (0.2148, 0.07442, -0.04566)
ob_plane_016.rotation_euler = (1.238, -0.9247, -0.9678)
ob_plane_016.scale = (0.03529, 0.03529, 0.03529)
ob_plane_016.lineart.crease_threshold = 0.0
ob_plane_017.location = (0.0, 5.96e-08, 2.235e-08)
ob_plane_017.rotation_euler = (-1.73, -0.3167, 3.007)
ob_plane_017.scale = (0.1537, 0.1537, 0.1537)
ob_plane_017.lineart.crease_threshold = 0.0
_m = ob_plane_017.modifiers.new('Solidify', 'SOLIDIFY')
_m.thickness = 0.07
_m.nonmanifold_thickness_mode = 'FIXED'
_m.nonmanifold_merge_threshold = 0.0003
ob_plane_018.parent = ob_plane_017
ob_plane_018.matrix_parent_inverse = Matrix(((5.979, -2.478, -0.6552, 1.624e-07), (-1.118, -1.026, -6.326, 2.025e-07), (2.306, 5.927, -1.369, -3.226e-07), (-0.0, 0.0, 0.0, 1.0)))
ob_plane_018.location = (8.941e-08, 0.0, -2.049e-07)
ob_plane_018.rotation_euler = (-2.152, -1.177, 0.1737)
ob_plane_018.scale = (0.1227, 0.1227, 0.1227)
ob_plane_018.lineart.crease_threshold = 0.0
_m = ob_plane_018.modifiers.new('Solidify', 'SOLIDIFY')
_m.thickness = 0.07
_m.nonmanifold_thickness_mode = 'FIXED'
_m.nonmanifold_merge_threshold = 0.0003
ob_plane_019.parent = ob_plane_017
ob_plane_019.matrix_parent_inverse = Matrix(((5.979, -2.478, -0.6552, 1.624e-07), (-1.118, -1.026, -6.326, 2.025e-07), (2.306, 5.927, -1.369, -3.226e-07), (-0.0, 0.0, 0.0, 1.0)))
ob_plane_019.location = (5.96e-08, 5.96e-08, 5.104e-07)
ob_plane_019.rotation_euler = (1.367, 0.04803, 2.781)
ob_plane_019.scale = (0.1452, 0.1452, 0.1452)
ob_plane_019.lineart.crease_threshold = 0.0
_m = ob_plane_019.modifiers.new('Solidify', 'SOLIDIFY')
_m.thickness = 0.07
_m.nonmanifold_thickness_mode = 'FIXED'
_m.nonmanifold_merge_threshold = 0.0003
ob_plane_020.parent = ob_plane_017
ob_plane_020.matrix_parent_inverse = Matrix(((5.979, -2.478, -0.6552, 1.624e-07), (-1.118, -1.026, -6.326, 2.025e-07), (2.306, 5.927, -1.369, -3.226e-07), (-0.0, 0.0, 0.0, 1.0)))
ob_plane_020.location = (-2.98e-08, 5.96e-08, 3.725e-09)
ob_plane_020.rotation_euler = (0.7839, 1.873, 2.007)
ob_plane_020.scale = (0.1533, 0.1533, 0.1533)
ob_plane_020.lineart.crease_threshold = 0.0
_m = ob_plane_020.modifiers.new('Solidify', 'SOLIDIFY')
_m.thickness = 0.07
_m.nonmanifold_thickness_mode = 'FIXED'
_m.nonmanifold_merge_threshold = 0.0003
ob_plane_021.parent = ob_plane_017
ob_plane_021.matrix_parent_inverse = Matrix(((5.979, -2.478, -0.6552, 1.624e-07), (-1.118, -1.026, -6.326, 2.025e-07), (2.306, 5.927, -1.369, -3.226e-07), (-0.0, 0.0, 0.0, 1.0)))
ob_plane_021.location = (-5.96e-08, -5.96e-08, -5.588e-08)
ob_plane_021.rotation_euler = (-2.012, 0.6252, -0.5272)
ob_plane_021.scale = (0.1229, 0.1229, 0.1229)
ob_plane_021.lineart.crease_threshold = 0.0
_m = ob_plane_021.modifiers.new('Solidify', 'SOLIDIFY')
_m.thickness = 0.07
_m.nonmanifold_thickness_mode = 'FIXED'
_m.nonmanifold_merge_threshold = 0.0003
ob_plane_022.parent = ob_plane_017
ob_plane_022.matrix_parent_inverse = Matrix(((5.979, -2.478, -0.6552, 1.624e-07), (-1.118, -1.026, -6.326, 2.025e-07), (2.306, 5.927, -1.369, -3.226e-07), (-0.0, 0.0, 0.0, 1.0)))
ob_plane_022.location = (-5.96e-08, -5.96e-08, 3.725e-09)
ob_plane_022.rotation_euler = (-2.269, -0.5377, -0.03569)
ob_plane_022.scale = (0.09757, 0.09757, 0.09757)
ob_plane_022.lineart.crease_threshold = 0.0
_m = ob_plane_022.modifiers.new('Solidify', 'SOLIDIFY')
_m.thickness = 0.07
_m.nonmanifold_thickness_mode = 'FIXED'
_m.nonmanifold_merge_threshold = 0.0003
ob_plane_023.parent = ob_plane_017
ob_plane_023.matrix_parent_inverse = Matrix(((5.979, -2.478, -0.6552, 1.624e-07), (-1.118, -1.026, -6.326, 2.025e-07), (2.306, 5.927, -1.369, -3.226e-07), (-0.0, 0.0, 0.0, 1.0)))
ob_plane_023.location = (2.384e-07, 5.96e-08, 1.676e-07)
ob_plane_023.rotation_euler = (1.297, -0.7486, 2.543)
ob_plane_023.scale = (0.1281, 0.1281, 0.1281)
ob_plane_023.lineart.crease_threshold = 0.0
_m = ob_plane_023.modifiers.new('Solidify', 'SOLIDIFY')
_m.thickness = 0.07
_m.nonmanifold_thickness_mode = 'FIXED'
_m.nonmanifold_merge_threshold = 0.0003
ob_plane_024.parent = ob_plane_017
ob_plane_024.matrix_parent_inverse = Matrix(((5.979, -2.478, -0.6552, 1.624e-07), (-1.118, -1.026, -6.326, 2.025e-07), (2.306, 5.927, -1.369, -3.226e-07), (-0.0, 0.0, 0.0, 1.0)))
ob_plane_024.location = (5.96e-08, 1.192e-07, 2.794e-07)
ob_plane_024.rotation_euler = (-1.756, 2.168, -0.3572)
ob_plane_024.scale = (0.1281, 0.1281, 0.1281)
ob_plane_024.lineart.crease_threshold = 0.0
_m = ob_plane_024.modifiers.new('Solidify', 'SOLIDIFY')
_m.thickness = 0.07
_m.nonmanifold_thickness_mode = 'FIXED'
_m.nonmanifold_merge_threshold = 0.0003
ob_plane_025.parent = ob_plane_017
ob_plane_025.matrix_parent_inverse = Matrix(((5.979, -2.478, -0.6552, 1.624e-07), (-1.118, -1.026, -6.326, 2.025e-07), (2.306, 5.927, -1.369, -3.226e-07), (-0.0, 0.0, 0.0, 1.0)))
ob_plane_025.location = (-2.98e-08, 1.788e-07, 3.353e-08)
ob_plane_025.rotation_euler = (-2.701, -0.08677, -0.2254)
ob_plane_025.scale = (0.05276, 0.05276, 0.05276)
ob_plane_025.lineart.crease_threshold = 0.0
_m = ob_plane_025.modifiers.new('Solidify', 'SOLIDIFY')
_m.thickness = 0.07
_m.nonmanifold_thickness_mode = 'FIXED'
_m.nonmanifold_merge_threshold = 0.0003
ob_plane_026.parent = ob_plane_017
ob_plane_026.matrix_parent_inverse = Matrix(((5.979, -2.478, -0.6552, 1.624e-07), (-1.118, -1.026, -6.326, 2.025e-07), (2.306, 5.927, -1.369, -3.226e-07), (-0.0, 0.0, 0.0, 1.0)))
ob_plane_026.location = (5.96e-08, 5.96e-08, -5.588e-08)
ob_plane_026.rotation_euler = (0.7028, -0.794, 2.633)
ob_plane_026.scale = (0.05617, 0.05617, 0.05617)
ob_plane_026.lineart.crease_threshold = 0.0
_m = ob_plane_026.modifiers.new('Solidify', 'SOLIDIFY')
_m.thickness = 0.07
_m.nonmanifold_thickness_mode = 'FIXED'
_m.nonmanifold_merge_threshold = 0.0003
ob_plane_027.parent = ob_plane_017
ob_plane_027.matrix_parent_inverse = Matrix(((5.979, -2.478, -0.6552, 1.624e-07), (-1.118, -1.026, -6.326, 2.025e-07), (2.306, 5.927, -1.369, -3.226e-07), (-0.0, 0.0, 0.0, 1.0)))
ob_plane_027.location = (-5.96e-08, -5.96e-08, -4.843e-08)
ob_plane_027.rotation_euler = (-2.486, 1.893, -0.1413)
ob_plane_027.scale = (0.05043, 0.05043, 0.05043)
ob_plane_027.lineart.crease_threshold = 0.0
_m = ob_plane_027.modifiers.new('Solidify', 'SOLIDIFY')
_m.thickness = 0.07
_m.nonmanifold_thickness_mode = 'FIXED'
_m.nonmanifold_merge_threshold = 0.0003

# ---- collection membership
col_collection.objects.link(ob_icosphere)
col_collection.objects.link(ob_circle)
col_collection.objects.link(ob_plane)
col_collection.objects.link(ob_plane_001)
col_collection.objects.link(ob_plane_002)
col_collection.objects.link(ob_plane_003)
col_collection.objects.link(ob_plane_004)
col_collection.objects.link(ob_plane_005)
col_collection.objects.link(ob_plane_006)
col_collection.objects.link(ob_plane_007)
col_collection.objects.link(ob_plane_008)
col_collection.objects.link(ob_plane_009)
col_collection.objects.link(ob_plane_010)
col_collection.objects.link(ob_circle_001)
col_collection.objects.link(ob_circle_002)
col_collection.objects.link(ob_circle_003)
col_collection.objects.link(ob_plane_011)
col_collection.objects.link(ob_plane_012)
col_collection.objects.link(ob_plane_013)
col_collection.objects.link(ob_plane_014)
col_collection.objects.link(ob_plane_015)
col_collection.objects.link(ob_plane_016)
col_collection.objects.link(ob_plane_017)
col_collection.objects.link(ob_plane_018)
col_collection.objects.link(ob_plane_019)
col_collection.objects.link(ob_plane_020)
col_collection.objects.link(ob_plane_021)
col_collection.objects.link(ob_plane_022)
col_collection.objects.link(ob_plane_023)
col_collection.objects.link(ob_plane_024)
col_collection.objects.link(ob_plane_025)
col_collection.objects.link(ob_plane_026)
col_collection.objects.link(ob_plane_027)

# ---- scene / render settings (as saved in the file)
scene.frame_start = 1; scene.frame_end = 250; scene.frame_set(1)
scene.render.engine = 'BLENDER_EEVEE_NEXT'
scene.cycles.use_denoising = False
scene.cycles.samples = 128
scene.cycles.sampling_pattern = 'TABULATED_SOBOL'
scene.cycles.use_adaptive_sampling = False
scene.cycles.use_light_tree = False
scene.view_settings.view_transform = 'Filmic'
bpy.context.view_layer.update()

# ---- added for rendering (the .blend has no active camera and no usable light): camera, sun
cam_auto = bpy.data.cameras.new('AutoCamera')
cam_auto.lens = 50.0
cam_auto.sensor_width = 36.0
cam_auto.clip_end = 1000.0
ob_auto_camera = bpy.data.objects.new('AutoCamera', cam_auto)
scene.collection.objects.link(ob_auto_camera)
ob_auto_camera.location = (3.79437, -4.37675, 2.87983)
ob_auto_camera.rotation_euler = (1.09748, -7.21219e-08, 0.694738)
scene.camera = ob_auto_camera
light_auto_sun = bpy.data.lights.new('AutoSun', 'SUN')
light_auto_sun.energy = 3.0
light_auto_sun.angle = 0.0523599
ob_auto_sun = bpy.data.objects.new('AutoSun', light_auto_sun)
scene.collection.objects.link(ob_auto_sun)
ob_auto_sun.rotation_euler = (0.872665, 0.174533, 0.523599)
bpy.context.view_layer.update()
